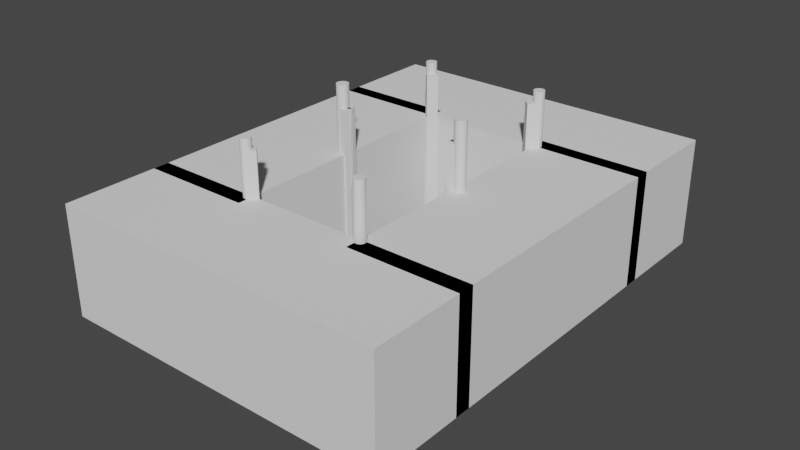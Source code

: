 # Source: Collision1.blend  (saved by Blender 3.0.42; exported with 4.5.12 LTS)
import bpy
from mathutils import Matrix  # noqa: F401  (used for matrix-valued properties, if any)

bpy.ops.wm.read_factory_settings(use_empty=True)
scene = bpy.context.scene
scene.name = 'Scene'

# ---- collections
col_collection = bpy.data.collections.new('Collection'); scene.collection.children.link(col_collection)

# ---- world
world_world = bpy.data.worlds.new('World'); scene.world = world_world
world_world.use_nodes = True; world_world.node_tree.nodes.clear()
_N = world_world.node_tree.nodes; _L = world_world.node_tree.links
n0 = _N.new('ShaderNodeOutputWorld'); n0.name = 'World Output'; n0.location = (300, 300)
n1 = _N.new('ShaderNodeBackground'); n1.name = 'Background'; n1.location = (10, 300)
n1.inputs[0].default_value = (0.05088, 0.05088, 0.05088, 1.0)
_L.new(n1.outputs[0], n0.inputs[0])
n0.is_active_output = True
world_world.color = (0.05088, 0.05088, 0.05088)
world_world.use_sun_shadow = False
world_world.sun_shadow_jitter_overblur = 0.0

# ---- meshes
me_cube_001 = bpy.data.meshes.new('Cube.001')
me_cube_001.from_pydata([(-1.0, -1.0, -1.0), (-1.0, -1.0, 1.0), (-1.0, 1.0, -1.0), (-1.0, 1.0, 1.0), (1.0, -1.0, -1.0), (1.0, -1.0, 1.0), (1.0, 1.0, -1.0), (1.0, 1.0, 1.0), (3.2, -1.0, -1.0), (3.2, -1.0, 1.0), (3.2, 1.0, -1.0), (3.2, 1.0, 1.0), (5.2, -1.0, -1.0), (5.2, -1.0, 1.0), (5.2, 1.0, -1.0), (5.2, 1.0, 1.0), (-1.0, -1.68, -1.0), (-1.0, -1.68, 1.0), (-1.0, -0.88, -1.0), (-1.0, -0.88, 1.0), (5.2, -1.68, -1.0), (5.2, -1.68, 1.0), (5.2, -0.88, -1.0), (5.2, -0.88, 1.0), (-1.0, 0.8859, -1.0), (-1.0, 0.8859, 1.0), (-1.0, 1.686, -1.0), (-1.0, 1.686, 1.0), (5.2, 0.8859, -1.0), (5.2, 0.8859, 1.0), (5.2, 1.686, -1.0), (5.2, 1.686, 1.0), (1.0, -0.8234, 1.0), (1.0, -0.8234, -1.0), (1.141, -0.88, 0.3092), (1.141, -0.88, -1.0), (1.141, -0.88, 1.0), (1.0, -0.9366, 1.0), (1.0, -0.9366, -1.0), (1.0, -0.9366, 1.0), (1.0, -0.9366, -0.9366), (1.0, -0.9366, -1.0), (0.8586, -0.88, 0.4005), (0.8586, -0.88, -1.0), (0.8586, -0.88, 1.0), (0.8586, -0.88, -1.0), (0.8586, -0.88, 1.0), (3.165, 0.9224, -1.0), (3.165, 0.9224, 1.0), (3.306, 0.8659, 1.0), (3.306, 0.8659, -1.0), (3.2, 0.8234, -1.0), (3.2, 0.8234, 1.0), (3.073, 0.8859, 1.0), (3.073, 0.8859, -1.0), (1.135, 0.8859, -1.0), (1.043, 0.9224, -1.0), (1.043, 0.9224, 1.0), (1.135, 0.8859, 1.0), (0.9019, 0.8659, 1.0), (0.9019, 0.8659, -1.0), (1.0, 0.8266, 1.0), (1.0, 0.8266, -1.0), (3.2, -0.8242, 1.0), (3.2, -0.8242, -1.0), (3.315, -0.8701, 1.0), (3.315, -0.8701, -1.0), (3.173, -0.9267, 1.0), (3.173, -0.9267, -1.0), (3.057, -0.88, 1.0), (3.057, -0.88, -1.0), (3.2, 0.04646, 1.0), (3.2, 0.04646, -1.0), (3.2, -0.04646, -1.0), (3.2, -0.04646, 1.0), (1.0, -0.04787, 1.0), (1.0, -0.04787, -1.0), (1.0, 0.04787, -1.0), (1.0, 0.04787, 1.0), (0.8679, -0.8837, 1.0), (0.8679, -0.8837, 1.0), (0.8644, -0.8884, 1.0), (0.8644, -0.8884, 1.0), (0.8644, -0.8884, -1.0), (0.8644, -0.8884, -1.0), (0.8679, -0.8837, -1.0), (0.8679, -0.8837, -1.0), (0.9907, -0.9328, -1.0), (0.9907, -0.9328, -1.0), (0.979, -0.9343, 1.0), (0.9907, -0.9328, 1.0), (0.979, -0.9343, 1.0), (0.9907, -0.9328, 1.0), (0.979, -0.9343, -1.0), (0.979, -0.9343, -1.0), (0.9227, -0.932, 1.0), (0.9227, -0.932, 1.0), (0.9227, -0.932, -1.0), (0.9227, -0.932, -1.0), (0.8625, -0.896, 1.0), (0.8625, -0.896, 1.0), (0.8625, -0.896, -1.0), (0.8625, -0.896, -1.0), (0.9058, -0.9284, 1.0), (0.9058, -0.9284, 1.0), (0.9058, -0.9284, -1.0), (0.9058, -0.9284, -1.0), (0.96, -0.935, 1.0), (0.96, -0.935, 1.0), (0.96, -0.935, -1.0), (0.96, -0.935, -1.0), (0.8699, -0.9109, 1.0), (0.8699, -0.9109, 1.0), (0.8699, -0.9109, -1.0), (0.8699, -0.9109, -1.0), (0.8789, -0.9177, 1.0), (0.8789, -0.9177, 1.0), (0.8789, -0.9177, -1.0), (0.8789, -0.9177, -1.0), (0.8644, -0.9036, 1.0), (0.8644, -0.9036, 1.0), (0.8644, -0.9036, -1.0), (0.8644, -0.9036, -1.0), (0.8911, -0.9236, 1.0), (0.8911, -0.9236, 1.0), (0.8911, -0.9236, -1.0), (0.8911, -0.9236, -1.0), (0.941, -0.9343, 1.0), (0.941, -0.9343, 1.0), (0.941, -0.9343, -1.0), (0.941, -0.9343, -1.0), (3.277, 0.932, 1.0), (3.277, 0.932, -1.0), (3.277, 0.932, 1.0), (3.277, 0.932, -1.0), (3.259, 0.9343, 1.0), (3.259, 0.9343, -1.0), (3.259, 0.9343, 1.0), (3.259, 0.9343, -1.0), (3.309, 0.9236, 1.0), (3.309, 0.9236, -1.0), (3.309, 0.9236, 1.0), (3.309, 0.9236, -1.0), (3.321, 0.9177, 1.0), (3.321, 0.9177, -1.0), (3.321, 0.9177, 1.0), (3.321, 0.9177, -1.0), (3.203, 0.932, 1.0), (3.203, 0.932, -1.0), (3.203, 0.932, 1.0), (3.2, 0.9315, 1.0), (3.203, 0.932, -1.0), (3.2, 0.9315, -1.0), (3.334, 0.8859, -1.0), (3.336, 0.8884, -1.0), (3.336, 0.8884, 1.0), (3.336, 0.8884, 1.0), (3.336, 0.8884, -1.0), (3.304, 0.8667, 1.0), (3.309, 0.8684, 1.0), (3.309, 0.8684, -1.0), (3.304, 0.8667, -1.0), (3.334, 0.8859, 1.0), (3.33, 0.8811, 1.0), (3.33, 0.8811, -1.0), (3.338, 0.896, -1.0), (3.338, 0.896, 1.0), (3.338, 0.896, 1.0), (3.338, 0.896, -1.0), (3.171, 0.9236, 1.0), (3.171, 0.9236, -1.0), (3.186, 0.9284, 1.0), (3.186, 0.9284, -1.0), (3.167, 0.9215, 1.0), (3.24, 0.935, 1.0), (3.24, 0.935, -1.0), (3.24, 0.935, 1.0), (3.24, 0.935, -1.0), (3.167, 0.9215, -1.0), (3.336, 0.9036, -1.0), (3.336, 0.9036, 1.0), (3.336, 0.9036, 1.0), (3.336, 0.9036, -1.0), (3.294, 0.9284, 1.0), (3.294, 0.9284, -1.0), (3.294, 0.9284, 1.0), (3.294, 0.9284, -1.0), (3.33, 0.9109, -1.0), (3.33, 0.9109, 1.0), (3.33, 0.9109, 1.0), (3.33, 0.9109, -1.0), (3.321, 0.8743, 1.0), (3.321, 0.8743, -1.0), (3.221, 0.9343, 1.0), (3.221, 0.9343, -1.0), (3.221, 0.9343, 1.0), (3.221, 0.9343, -1.0), (0.8774, 0.9109, 1.0), (0.8774, 0.9109, -1.0), (0.8774, 0.9109, 1.0), (0.8774, 0.9109, -1.0), (0.8864, 0.9177, 1.0), (0.8864, 0.9177, -1.0), (0.8864, 0.9177, 1.0), (0.8864, 0.9177, -1.0), (1.005, 0.932, 1.0), (1.005, 0.932, -1.0), (1.0, 0.9326, 1.0), (0.9865, 0.9343, 1.0), (0.9865, 0.9343, -1.0), (0.9865, 0.9343, 1.0), (1.0, 0.9326, -1.0), (0.9865, 0.9343, -1.0), (0.8719, 0.9036, 1.0), (0.8719, 0.9036, -1.0), (0.8719, 0.9036, 1.0), (0.8719, 0.9036, -1.0), (1.036, 0.9236, 1.0), (1.036, 0.9236, -1.0), (1.041, 0.9214, -1.0), (1.041, 0.9214, 1.0), (0.87, 0.896, 1.0), (0.87, 0.896, -1.0), (0.87, 0.896, 1.0), (0.87, 0.896, -1.0), (0.9302, 0.932, 1.0), (0.9302, 0.932, -1.0), (0.9302, 0.932, 1.0), (0.9302, 0.932, -1.0), (0.9039, 0.8667, -1.0), (0.8986, 0.9236, 1.0), (0.8986, 0.9236, -1.0), (0.8986, 0.9236, 1.0), (0.8986, 0.9236, -1.0), (0.9133, 0.9284, 1.0), (0.9133, 0.9284, -1.0), (0.9133, 0.9284, 1.0), (0.9133, 0.9284, -1.0), (0.9675, 0.935, 1.0), (0.9675, 0.935, -1.0), (0.9675, 0.935, 1.0), (0.9675, 0.935, -1.0), (1.022, 0.9284, 1.0), (1.022, 0.9284, -1.0), (0.8774, 0.8811, 1.0), (0.8774, 0.8811, -1.0), (0.8738, 0.8859, -1.0), (0.8864, 0.8743, 1.0), (0.8864, 0.8743, -1.0), (0.8719, 0.8884, 1.0), (0.8719, 0.8884, -1.0), (0.8719, 0.8884, 1.0), (0.8738, 0.8859, 1.0), (0.8719, 0.8884, -1.0), (0.9039, 0.8667, 1.0), (0.8986, 0.8684, 1.0), (0.8986, 0.8684, -1.0), (0.9485, 0.9343, 1.0), (0.9485, 0.9343, -1.0), (0.9485, 0.9343, 1.0), (0.9485, 0.9343, -1.0), (3.312, -0.8712, -1.0), (3.292, -0.9284, -1.0), (3.292, -0.9284, 1.0), (3.292, -0.9284, -1.0), (3.292, -0.9284, 1.0), (3.275, -0.932, -1.0), (3.275, -0.932, 1.0), (3.275, -0.932, -1.0), (3.275, -0.932, 1.0), (3.319, -0.8743, -1.0), (3.319, -0.8743, 1.0), (3.312, -0.8712, 1.0), (3.257, -0.9343, -1.0), (3.257, -0.9343, 1.0), (3.257, -0.9343, -1.0), (3.257, -0.9343, 1.0), (3.2, -0.932, -1.0), (3.2, -0.932, 1.0), (3.2, -0.932, -1.0), (3.2, -0.932, -1.0), (3.2, -0.932, 1.0), (3.2, -0.932, 1.0), (3.183, -0.9284, -1.0), (3.183, -0.9284, 1.0), (3.175, -0.9258, -1.0), (3.333, -0.9036, -1.0), (3.333, -0.9036, 1.0), (3.333, -0.9036, -1.0), (3.333, -0.9036, 1.0), (3.306, -0.9236, -1.0), (3.306, -0.9236, 1.0), (3.306, -0.9236, -1.0), (3.306, -0.9236, 1.0), (3.328, -0.9109, -1.0), (3.328, -0.9109, 1.0), (3.328, -0.9109, -1.0), (3.328, -0.9109, 1.0), (3.335, -0.896, -1.0), (3.335, -0.896, 1.0), (3.335, -0.896, -1.0), (3.335, -0.896, 1.0), (3.238, -0.935, -1.0), (3.238, -0.935, 1.0), (3.238, -0.935, -1.0), (3.238, -0.935, 1.0), (3.333, -0.8884, -1.0), (3.333, -0.8884, 1.0), (3.333, -0.8884, -1.0), (3.333, -0.8884, 1.0), (3.326, -0.88, 1.0), (3.326, -0.88, -1.0), (3.328, -0.8811, -1.0), (3.328, -0.8811, 1.0), (3.328, -0.8811, -1.0), (3.328, -0.8811, 1.0), (3.175, -0.9258, 1.0), (3.218, -0.9343, -1.0), (3.218, -0.9343, 1.0), (3.218, -0.9343, -1.0), (3.218, -0.9343, 1.0), (3.319, -0.9177, -1.0), (3.319, -0.9177, 1.0), (3.319, -0.9177, -1.0), (3.319, -0.9177, 1.0), (3.344, 0.03963, 1.0), (3.344, 0.03963, -1.0), (3.323, 0.04208, 1.0), (3.323, 0.04208, -1.0), (3.378, 0.03033, 1.0), (3.378, 0.03033, -1.0), (3.362, -0.03567, -1.0), (3.362, -0.03567, 1.0), (3.344, -0.03963, -1.0), (3.344, -0.03963, 1.0), (3.392, 0.02383, 1.0), (3.392, 0.02383, -1.0), (3.323, -0.04208, -1.0), (3.323, -0.04208, 1.0), (3.408, -0.008369, -1.0), (3.408, -0.008369, 1.0), (3.378, -0.03033, -1.0), (3.378, -0.03033, 1.0), (3.402, -0.01642, -1.0), (3.402, -0.01642, 1.0), (3.41, -5.601e-09, -1.0), (3.41, -5.601e-09, 1.0), (3.303, -0.0429, -1.0), (3.303, -0.0429, 1.0), (3.303, 0.0429, 1.0), (3.303, 0.0429, -1.0), (3.408, 0.008369, -1.0), (3.408, 0.008369, 1.0), (3.362, 0.03567, 1.0), (3.362, 0.03567, -1.0), (3.402, 0.01642, -1.0), (3.402, 0.01642, 1.0), (3.274, -0.04121, -1.0), (3.282, -0.04208, -1.0), (3.282, -0.04208, 1.0), (3.274, -0.04121, 1.0), (3.392, -0.02383, -1.0), (3.392, -0.02383, 1.0), (3.282, 0.04208, 1.0), (3.282, 0.04208, -1.0), (3.274, 0.04121, 1.0), (3.274, 0.04121, -1.0), (0.7884, 0.01642, -1.0), (0.7884, 0.01642, 1.0), (0.7983, 0.02383, -1.0), (0.7983, 0.02383, 1.0), (0.9084, 0.04208, -1.0), (0.9119, 0.04166, -1.0), (0.9119, 0.04166, 1.0), (0.9084, 0.04208, 1.0), (0.7823, 0.008369, -1.0), (0.7823, 0.008369, 1.0), (0.9084, -0.04208, 1.0), (0.9119, -0.04166, 1.0), (0.9084, -0.04208, -1.0), (0.9119, -0.04166, -1.0), (0.8465, -0.03963, -1.0), (0.8465, -0.03963, 1.0), (0.7803, -3.214e-09, -1.0), (0.7803, -3.214e-09, 1.0), (0.8465, 0.03963, -1.0), (0.8465, 0.03963, 1.0), (0.8279, -0.03567, -1.0), (0.8279, -0.03567, 1.0), (0.8117, 0.03033, -1.0), (0.8117, 0.03033, 1.0), (0.8279, 0.03567, -1.0), (0.8279, 0.03567, 1.0), (0.8875, -0.0429, -1.0), (0.8875, -0.0429, 1.0), (0.8875, 0.0429, -1.0), (0.8875, 0.0429, 1.0), (0.7884, -0.01642, -1.0), (0.7884, -0.01642, 1.0), (0.7983, -0.02383, -1.0), (0.7983, -0.02383, 1.0), (0.7823, -0.008369, -1.0), (0.7823, -0.008369, 1.0), (0.8117, -0.03033, -1.0), (0.8117, -0.03033, 1.0), (0.8666, -0.04208, -1.0), (0.8666, -0.04208, 1.0), (0.8666, 0.04208, -1.0), (0.8666, 0.04208, 1.0)], [], [(0, 1, 3, 2), (2, 3, 7, 6), (6, 7, 207, 211), (4, 5, 1, 0), (2, 6, 211, 212, 241, 260, 228, 237, 233, 204, 198, 214, 222, 250, 245, 248, 256, 229, 60, 62, 77, 372, 371, 395, 407, 385, 391, 389, 369, 367, 375, 383, 401, 397, 399, 403, 387, 381, 405, 393, 379, 380, 76, 33, 45, 86, 83, 101, 121, 113, 117, 125, 105, 98, 130, 110, 94, 88, 41, 4, 0), (7, 3, 1, 5, 39, 90, 89, 107, 127, 95, 103, 123, 115, 111, 119, 99, 81, 79, 46, 32, 75, 378, 377, 394, 406, 382, 388, 404, 400, 398, 402, 384, 376, 368, 370, 390, 392, 386, 408, 396, 374, 373, 78, 61, 59, 254, 255, 247, 244, 249, 221, 213, 197, 203, 232, 236, 227, 259, 240, 210, 207), (8, 9, 282, 280), (10, 11, 15, 14), (14, 15, 13, 12), (12, 13, 9, 8), (10, 14, 12, 8, 280, 279, 319, 304, 275, 268, 264, 292, 323, 296, 288, 300, 308, 314, 270, 261, 66, 64, 73, 357, 358, 347, 337, 333, 331, 341, 361, 343, 339, 345, 351, 355, 336, 330, 354, 326, 328, 350, 364, 366, 72, 51, 50, 161, 160, 192, 164, 157, 168, 182, 190, 146, 142, 186, 134, 138, 177, 196, 151, 152), (15, 11, 150, 149, 195, 176, 137, 133, 185, 141, 145, 189, 181, 167, 156, 163, 191, 159, 158, 49, 52, 71, 365, 363, 349, 327, 325, 353, 329, 335, 356, 352, 346, 340, 344, 362, 342, 332, 334, 338, 348, 359, 360, 74, 63, 65, 272, 271, 315, 309, 301, 289, 297, 324, 293, 265, 269, 276, 305, 320, 281, 282, 9, 13), (16, 17, 19, 18), (18, 19, 44, 42, 43), (22, 23, 21, 20), (20, 21, 17, 16), (18, 43, 85, 84, 102, 122, 114, 118, 126, 106, 97, 129, 109, 93, 87, 38, 35, 70, 68, 285, 283, 277, 317, 302, 273, 266, 262, 290, 321, 294, 286, 298, 306, 312, 311, 22, 20, 16), (23, 310, 313, 307, 299, 287, 295, 322, 291, 263, 267, 274, 303, 318, 278, 284, 316, 67, 69, 36, 37, 92, 91, 108, 128, 96, 104, 124, 116, 112, 120, 100, 82, 80, 44, 19, 17, 21), (24, 25, 27, 26), (26, 27, 31, 30), (30, 31, 29, 28), (28, 29, 162, 153), (26, 30, 28, 153, 154, 165, 179, 187, 144, 140, 184, 132, 136, 175, 194, 148, 172, 170, 178, 47, 54, 55, 56, 219, 218, 243, 206, 209, 239, 258, 226, 235, 231, 202, 200, 216, 224, 253, 246, 24), (31, 27, 25, 252, 251, 223, 215, 199, 201, 230, 234, 225, 257, 238, 208, 205, 242, 217, 220, 57, 58, 53, 48, 173, 169, 171, 147, 193, 174, 135, 131, 183, 139, 143, 188, 180, 166, 155, 162, 29), (41, 40, 39, 5, 4), (35, 34, 36, 69, 70), (50, 49, 158, 161), (48, 47, 178, 173), (49, 50, 51, 52), (54, 53, 58, 55), (47, 48, 53, 54), (62, 61, 78, 77), (64, 63, 74, 73), (66, 65, 63, 64), (68, 67, 316, 285), (65, 66, 261, 272), (67, 68, 70, 69), (72, 71, 52, 51), (76, 75, 32, 33), (152, 150, 11, 10), (246, 252, 25, 24), (311, 310, 23, 22), (351, 352, 356, 355), (345, 346, 352, 351), (354, 353, 325, 326), (355, 356, 335, 336), (330, 329, 353, 354), (366, 365, 71, 72), (339, 340, 346, 345), (359, 358, 357, 360), (361, 362, 344, 343), (343, 344, 340, 339), (360, 357, 73, 74), (347, 348, 338, 337), (341, 342, 362, 361), (337, 338, 334, 333), (328, 327, 349, 350), (350, 349, 363, 364), (358, 359, 348, 347), (364, 363, 365, 366), (333, 334, 332, 331), (326, 325, 327, 328), (331, 332, 342, 341), (336, 335, 329, 330), (399, 400, 404, 403), (391, 392, 390, 389), (373, 372, 77, 78), (375, 376, 384, 383), (381, 382, 406, 405), (389, 390, 370, 369), (367, 368, 376, 375), (385, 386, 392, 391), (393, 394, 377, 379), (380, 378, 75, 76), (401, 402, 398, 397), (379, 377, 378, 380), (403, 404, 388, 387), (371, 374, 396, 395), (387, 388, 382, 381), (395, 396, 408, 407), (397, 398, 400, 399), (405, 406, 394, 393), (369, 370, 368, 367), (407, 408, 386, 385), (374, 371, 372, 373), (383, 384, 402, 401)])
_uv = me_cube_001.uv_layers.new(name='UVMap')
_uv.uv.foreach_set('vector', [0.375, 0.0, 0.625, 0.0, 0.625, 0.25, 0.375, 0.25, 0.375, 0.25, 0.625, 0.25, 0.625, 0.5, 0.375, 0.5, 0.375, 0.5, 0.625, 0.5, 0.625, 0.5084, 0.375, 0.5084, 0.375, 0.75, 0.625, 0.75, 0.625, 1.0, 0.375, 1.0, 0.125, 0.5, 0.375, 0.5, 0.375, 0.5084, 0.3733, 0.5082, 0.3709, 0.5081, 0.3686, 0.5082, 0.3663, 0.5085, 0.3642, 0.5089, 0.3623, 0.5096, 0.3608, 0.5103, 0.3597, 0.5111, 0.359, 0.512, 0.3587, 0.513, 0.359, 0.514, 0.3597, 0.5149, 0.3608, 0.5157, 0.3623, 0.5164, 0.363, 0.5167, 0.3627, 0.5168, 0.375, 0.5217, 0.375, 0.619, 0.364, 0.6198, 0.3636, 0.6197, 0.3609, 0.6196, 0.3583, 0.6197, 0.3558, 0.62, 0.3535, 0.6205, 0.3515, 0.6212, 0.3498, 0.622, 0.3486, 0.6229, 0.3478, 0.624, 0.3475, 0.625, 0.3478, 0.626, 0.3486, 0.6271, 0.3498, 0.628, 0.3515, 0.6288, 0.3535, 0.6295, 0.3558, 0.63, 0.3583, 0.6303, 0.3609, 0.6304, 0.3636, 0.6303, 0.364, 0.6302, 0.375, 0.631, 0.375, 0.7279, 0.3573, 0.735, 0.3585, 0.7355, 0.358, 0.736, 0.3578, 0.737, 0.358, 0.738, 0.3587, 0.7389, 0.3599, 0.7397, 0.3614, 0.7404, 0.3632, 0.7411, 0.3653, 0.7415, 0.3676, 0.7418, 0.37, 0.7419, 0.3724, 0.7418, 0.3738, 0.7416, 0.375, 0.7421, 0.375, 0.75, 0.125, 0.75, 0.625, 0.5, 0.875, 0.5, 0.875, 0.75, 0.625, 0.75, 0.625, 0.7421, 0.6262, 0.7416, 0.6276, 0.7418, 0.63, 0.7419, 0.6324, 0.7418, 0.6347, 0.7415, 0.6368, 0.7411, 0.6386, 0.7404, 0.6401, 0.7397, 0.6413, 0.7389, 0.642, 0.738, 0.6422, 0.737, 0.642, 0.736, 0.6415, 0.7355, 0.6427, 0.735, 0.625, 0.7279, 0.625, 0.631, 0.636, 0.6302, 0.6364, 0.6303, 0.6391, 0.6304, 0.6417, 0.6303, 0.6442, 0.63, 0.6465, 0.6295, 0.6485, 0.6288, 0.6502, 0.628, 0.6514, 0.6271, 0.6522, 0.626, 0.6525, 0.625, 0.6522, 0.624, 0.6514, 0.6229, 0.6502, 0.622, 0.6485, 0.6212, 0.6465, 0.6205, 0.6442, 0.62, 0.6417, 0.6197, 0.6391, 0.6196, 0.6364, 0.6197, 0.636, 0.6198, 0.625, 0.619, 0.625, 0.5217, 0.6373, 0.5168, 0.637, 0.5167, 0.6377, 0.5164, 0.6392, 0.5157, 0.6403, 0.5149, 0.641, 0.514, 0.6413, 0.513, 0.641, 0.512, 0.6403, 0.5111, 0.6392, 0.5103, 0.6377, 0.5096, 0.6358, 0.5089, 0.6337, 0.5085, 0.6314, 0.5082, 0.6291, 0.5081, 0.6267, 0.5082, 0.625, 0.5084, 0.375, 0.0, 0.625, 0.0, 0.625, 0.008501, 0.375, 0.008501, 0.375, 0.25, 0.625, 0.25, 0.625, 0.5, 0.375, 0.5, 0.375, 0.5, 0.625, 0.5, 0.625, 0.75, 0.375, 0.75, 0.375, 0.75, 0.625, 0.75, 0.625, 1.0, 0.375, 1.0, 0.125, 0.5, 0.375, 0.5, 0.375, 0.75, 0.125, 0.75, 0.125, 0.7415, 0.125, 0.7415, 0.1273, 0.7418, 0.1297, 0.7419, 0.1321, 0.7418, 0.1344, 0.7415, 0.1365, 0.7411, 0.1383, 0.7404, 0.1398, 0.7397, 0.1409, 0.7389, 0.1416, 0.738, 0.1419, 0.737, 0.1416, 0.736, 0.1409, 0.7351, 0.1398, 0.7343, 0.139, 0.7339, 0.1393, 0.7338, 0.125, 0.728, 0.125, 0.6308, 0.1343, 0.6302, 0.1352, 0.6303, 0.1378, 0.6304, 0.1404, 0.6303, 0.1429, 0.63, 0.1453, 0.6295, 0.1473, 0.6288, 0.149, 0.628, 0.1502, 0.6271, 0.151, 0.626, 0.1512, 0.625, 0.151, 0.624, 0.1502, 0.6229, 0.149, 0.622, 0.1473, 0.6212, 0.1453, 0.6205, 0.1429, 0.62, 0.1404, 0.6197, 0.1378, 0.6196, 0.1352, 0.6197, 0.1343, 0.6198, 0.125, 0.6192, 0.125, 0.5221, 0.1383, 0.5168, 0.138, 0.5167, 0.1386, 0.5164, 0.1401, 0.5157, 0.1413, 0.5149, 0.142, 0.514, 0.1422, 0.513, 0.142, 0.512, 0.1413, 0.5111, 0.1401, 0.5103, 0.1386, 0.5096, 0.1368, 0.5089, 0.1347, 0.5085, 0.1324, 0.5082, 0.13, 0.5081, 0.1276, 0.5082, 0.1253, 0.5085, 0.125, 0.5086, 0.625, 0.5, 0.875, 0.5, 0.875, 0.5086, 0.8747, 0.5085, 0.8724, 0.5082, 0.87, 0.5081, 0.8676, 0.5082, 0.8653, 0.5085, 0.8632, 0.5089, 0.8614, 0.5096, 0.8599, 0.5103, 0.8587, 0.5111, 0.858, 0.512, 0.8578, 0.513, 0.858, 0.514, 0.8587, 0.5149, 0.8599, 0.5157, 0.8614, 0.5164, 0.862, 0.5167, 0.8617, 0.5168, 0.875, 0.5221, 0.875, 0.6192, 0.8657, 0.6198, 0.8648, 0.6197, 0.8622, 0.6196, 0.8596, 0.6197, 0.8571, 0.62, 0.8547, 0.6205, 0.8527, 0.6212, 0.851, 0.622, 0.8498, 0.6229, 0.849, 0.624, 0.8488, 0.625, 0.849, 0.626, 0.8498, 0.6271, 0.851, 0.628, 0.8527, 0.6288, 0.8547, 0.6295, 0.8571, 0.63, 0.8596, 0.6303, 0.8622, 0.6304, 0.8648, 0.6303, 0.8657, 0.6302, 0.875, 0.6308, 0.875, 0.728, 0.8607, 0.7338, 0.861, 0.7339, 0.8602, 0.7343, 0.8591, 0.7351, 0.8584, 0.736, 0.8581, 0.737, 0.8584, 0.738, 0.8591, 0.7389, 0.8602, 0.7397, 0.8617, 0.7404, 0.8635, 0.7411, 0.8656, 0.7415, 0.8679, 0.7418, 0.8703, 0.7419, 0.8727, 0.7418, 0.875, 0.7415, 0.875, 0.7415, 0.875, 0.75, 0.625, 0.75, 0.375, 0.0, 0.625, 0.0, 0.625, 0.25, 0.375, 0.25, 0.375, 0.25, 0.625, 0.25, 0.625, 0.3249, 0.5501, 0.3249, 0.375, 0.3249, 0.375, 0.5, 0.625, 0.5, 0.625, 0.75, 0.375, 0.75, 0.375, 0.75, 0.625, 0.75, 0.625, 1.0, 0.375, 1.0, 0.125, 0.5, 0.1999, 0.5, 0.2003, 0.5012, 0.2002, 0.5026, 0.2001, 0.505, 0.2002, 0.5074, 0.2004, 0.5097, 0.2008, 0.5118, 0.2013, 0.5136, 0.2018, 0.5151, 0.2025, 0.5163, 0.2033, 0.517, 0.204, 0.5172, 0.2048, 0.517, 0.2053, 0.5165, 0.2056, 0.5177, 0.2113, 0.5, 0.2886, 0.5, 0.2933, 0.5146, 0.2934, 0.5143, 0.2937, 0.5151, 0.2944, 0.5163, 0.2951, 0.517, 0.2959, 0.5172, 0.2966, 0.517, 0.2974, 0.5163, 0.2981, 0.5151, 0.2986, 0.5136, 0.2991, 0.5118, 0.2995, 0.5097, 0.2997, 0.5074, 0.2998, 0.505, 0.2997, 0.5026, 0.2995, 0.5003, 0.2994, 0.5, 0.375, 0.5, 0.375, 0.75, 0.125, 0.75, 0.625, 0.5, 0.7006, 0.5, 0.7005, 0.5003, 0.7003, 0.5026, 0.7002, 0.505, 0.7003, 0.5074, 0.7005, 0.5097, 0.7009, 0.5118, 0.7014, 0.5136, 0.7019, 0.5151, 0.7026, 0.5163, 0.7034, 0.517, 0.7041, 0.5172, 0.7049, 0.517, 0.7056, 0.5163, 0.7063, 0.5151, 0.7066, 0.5143, 0.7067, 0.5146, 0.7114, 0.5, 0.7887, 0.5, 0.7944, 0.5177, 0.7947, 0.5165, 0.7952, 0.517, 0.796, 0.5172, 0.7967, 0.517, 0.7975, 0.5163, 0.7982, 0.5151, 0.7987, 0.5136, 0.7992, 0.5118, 0.7996, 0.5097, 0.7998, 0.5074, 0.7999, 0.505, 0.7998, 0.5026, 0.7997, 0.5012, 0.8001, 0.5, 0.875, 0.5, 0.875, 0.75, 0.625, 0.75, 0.375, 0.0, 0.625, 0.0, 0.625, 0.25, 0.375, 0.25, 0.375, 0.25, 0.625, 0.25, 0.625, 0.5, 0.375, 0.5, 0.375, 0.5, 0.625, 0.5, 0.625, 0.75, 0.375, 0.75, 0.375, 0.75, 0.625, 0.75, 0.625, 0.8253, 0.375, 0.8253, 0.125, 0.5, 0.375, 0.5, 0.375, 0.75, 0.2997, 0.75, 0.2998, 0.7492, 0.2999, 0.7468, 0.2998, 0.7445, 0.2996, 0.7422, 0.2992, 0.7401, 0.2987, 0.7382, 0.2982, 0.7367, 0.2975, 0.7356, 0.2967, 0.7349, 0.296, 0.7347, 0.2952, 0.7349, 0.2945, 0.7356, 0.2938, 0.7367, 0.2932, 0.7382, 0.293, 0.7389, 0.2929, 0.7386, 0.2892, 0.75, 0.2111, 0.75, 0.2074, 0.7386, 0.2073, 0.7389, 0.2071, 0.7382, 0.2065, 0.7367, 0.2058, 0.7356, 0.2051, 0.7349, 0.2043, 0.7347, 0.2036, 0.7349, 0.2028, 0.7356, 0.2022, 0.7367, 0.2016, 0.7382, 0.2011, 0.7401, 0.2007, 0.7422, 0.2005, 0.7445, 0.2004, 0.7468, 0.2005, 0.7492, 0.2006, 0.75, 0.125, 0.75, 0.625, 0.5, 0.875, 0.5, 0.875, 0.75, 0.7994, 0.75, 0.7995, 0.7492, 0.7996, 0.7468, 0.7995, 0.7445, 0.7993, 0.7422, 0.7989, 0.7401, 0.7984, 0.7382, 0.7978, 0.7367, 0.7972, 0.7356, 0.7964, 0.7349, 0.7957, 0.7347, 0.7949, 0.7349, 0.7942, 0.7356, 0.7935, 0.7367, 0.7929, 0.7382, 0.7927, 0.7389, 0.7926, 0.7386, 0.7889, 0.75, 0.7108, 0.75, 0.7071, 0.7386, 0.707, 0.7389, 0.7068, 0.7382, 0.7062, 0.7367, 0.7055, 0.7356, 0.7048, 0.7349, 0.704, 0.7347, 0.7033, 0.7349, 0.7025, 0.7356, 0.7018, 0.7367, 0.7013, 0.7382, 0.7008, 0.7401, 0.7004, 0.7422, 0.7002, 0.7445, 0.7001, 0.7468, 0.7002, 0.7492, 0.7003, 0.75, 0.625, 0.75, 0.375, 0.7421, 0.3829, 0.7421, 0.625, 0.7421, 0.625, 0.75, 0.375, 0.75, 0.375, 0.3363, 0.5387, 0.3363, 0.625, 0.3363, 0.625, 0.4136, 0.375, 0.4136, 0.4306, 0.5, 0.5694, 0.5, 0.5694, 0.4961, 0.4306, 0.4961, 0.5694, 0.25, 0.4306, 0.25, 0.4306, 0.2539, 0.5694, 0.2539, 0.5694, 0.5, 0.4306, 0.5, 0.4306, 0.6875, 0.5694, 0.6875, 0.375, 0.8358, 0.625, 0.8358, 0.625, 0.9139, 0.375, 0.9139, 0.4306, 0.25, 0.5694, 0.25, 0.5694, 0.08863, 0.4306, 0.08863, 0.375, 0.5217, 0.625, 0.5217, 0.625, 0.619, 0.375, 0.619, 0.375, 0.02197, 0.625, 0.02197, 0.625, 0.1192, 0.375, 0.1192, 0.4306, 0.5, 0.5694, 0.5, 0.5694, 0.2972, 0.4306, 0.2972, 0.4306, 0.75, 0.5694, 0.75, 0.5694, 0.7462, 0.4306, 0.7462, 0.5694, 0.5, 0.4306, 0.5, 0.4306, 0.5046, 0.5694, 0.5046, 0.5694, 0.75, 0.4306, 0.75, 0.4306, 0.9564, 0.5694, 0.9564, 0.375, 0.1308, 0.625, 0.1308, 0.625, 0.2279, 0.375, 0.2279, 0.375, 0.631, 0.625, 0.631, 0.625, 0.7279, 0.375, 0.7279, 0.375, 0.2414, 0.625, 0.2414, 0.625, 0.25, 0.375, 0.25, 0.375, 0.9244, 0.625, 0.9244, 0.625, 1.0, 0.375, 1.0, 0.375, 0.4244, 0.625, 0.4244, 0.625, 0.5, 0.375, 0.5, 0.7812, 0.6364, 0.7812, 0.8636, 0.8125, 0.8636, 0.8125, 0.6364, 0.75, 0.6364, 0.75, 0.8636, 0.7812, 0.8636, 0.7812, 0.6364, 0.9062, 0.6364, 0.9062, 0.8636, 0.9375, 0.8636, 0.9375, 0.6364, 0.8125, 0.6364, 0.8125, 0.8636, 0.8438, 0.8636, 0.8438, 0.6364, 0.875, 0.6364, 0.875, 0.8636, 0.9062, 0.8636, 0.9062, 0.6364, 0.4306, 0.979, 0.5694, 0.979, 0.5694, 0.853, 0.4306, 0.853, 0.7188, 0.6364, 0.7188, 0.8636, 0.75, 0.8636, 0.75, 0.6364, 0.4688, 0.8636, 0.4688, 0.6364, 0.4577, 0.6364, 0.4577, 0.8636, 0.6562, 0.6364, 0.6562, 0.8636, 0.6875, 0.8636, 0.6875, 0.6364, 0.6875, 0.6364, 0.6875, 0.8636, 0.7188, 0.8636, 0.7188, 0.6364, 0.5694, 0.271, 0.4306, 0.271, 0.4306, 0.397, 0.5694, 0.397, 0.5, 0.6364, 0.5, 0.8636, 0.5312, 0.8636, 0.5312, 0.6364, 0.625, 0.6364, 0.625, 0.8636, 0.6562, 0.8636, 0.6562, 0.6364, 0.5312, 0.6364, 0.5312, 0.8636, 0.5625, 0.8636, 0.5625, 0.6364, 0.9688, 0.6364, 0.9688, 0.8636, 1.0, 0.8636, 1.0, 0.6364, 0.0, 0.6364, 0.0, 0.8636, 0.03125, 0.8636, 0.03125, 0.6364, 0.4688, 0.6364, 0.4688, 0.8636, 0.5, 0.8636, 0.5, 0.6364, 0.03125, 0.6364, 0.03125, 0.8636, 0.04231, 0.8636, 0.04231, 0.6364, 0.5625, 0.6364, 0.5625, 0.8636, 0.5938, 0.8636, 0.5938, 0.6364, 0.9375, 0.6364, 0.9375, 0.8636, 0.9688, 0.8636, 0.9688, 0.6364, 0.5938, 0.6364, 0.5938, 0.8636, 0.625, 0.8636, 0.625, 0.6364, 0.8438, 0.6364, 0.8438, 0.8636, 0.875, 0.8636, 0.875, 0.6364, 0.3438, 0.6364, 0.3438, 0.8636, 0.375, 0.8636, 0.375, 0.6364, 0.09375, 0.6364, 0.09375, 0.8636, 0.125, 0.8636, 0.125, 0.6364, 0.5694, 0.2817, 0.4306, 0.2817, 0.4306, 0.4309, 0.5694, 0.4309, 0.2188, 0.6364, 0.2188, 0.8636, 0.25, 0.8636, 0.25, 0.6364, 0.4375, 0.6364, 0.4375, 0.8636, 0.4688, 0.8636, 0.4688, 0.6364, 0.125, 0.6364, 0.125, 0.8636, 0.1562, 0.8636, 0.1562, 0.6364, 0.1875, 0.6364, 0.1875, 0.8636, 0.2188, 0.8636, 0.2188, 0.6364, 0.0625, 0.6364, 0.0625, 0.8636, 0.09375, 0.8636, 0.09375, 0.6364, 0.5, 0.6364, 0.5, 0.8636, 0.5312, 0.8636, 0.5312, 0.6364, 0.4306, 0.9683, 0.5694, 0.9683, 0.5694, 0.8191, 0.4306, 0.8191, 0.2812, 0.6364, 0.2812, 0.8636, 0.3125, 0.8636, 0.3125, 0.6364, 0.5312, 0.6364, 0.5312, 0.8636, 0.5366, 0.8636, 0.5366, 0.6364, 0.375, 0.6364, 0.375, 0.8636, 0.4062, 0.8636, 0.4062, 0.6364, 0.9688, 0.6364, 0.9688, 0.8636, 1.0, 0.8636, 1.0, 0.6364, 0.4062, 0.6364, 0.4062, 0.8636, 0.4375, 0.8636, 0.4375, 0.6364, 0.0, 0.6364, 0.0, 0.8636, 0.03125, 0.8636, 0.03125, 0.6364, 0.3125, 0.6364, 0.3125, 0.8636, 0.3438, 0.8636, 0.3438, 0.6364, 0.4688, 0.6364, 0.4688, 0.8636, 0.5, 0.8636, 0.5, 0.6364, 0.1562, 0.6364, 0.1562, 0.8636, 0.1875, 0.8636, 0.1875, 0.6364, 0.03125, 0.6364, 0.03125, 0.8636, 0.0625, 0.8636, 0.0625, 0.6364, 0.9688, 0.8636, 0.9688, 0.6364, 0.9634, 0.6364, 0.9634, 0.8636, 0.25, 0.6364, 0.25, 0.8636, 0.2812, 0.8636, 0.2812, 0.6364])
me_cube_001.use_remesh_fix_poles = True
me_cube_001.use_remesh_preserve_attributes = False
me_cube_001.update()
me_cylinder = bpy.data.meshes.new('Cylinder')
me_cylinder.from_pydata([(0.0, 1.0, -1.0), (0.0, 1.0, 1.0), (0.1951, 0.9808, -1.0), (0.1951, 0.9808, 1.0), (0.3827, 0.9239, -1.0), (0.3827, 0.9239, 1.0), (0.5556, 0.8315, -1.0), (0.5556, 0.8315, 1.0), (0.7071, 0.7071, -1.0), (0.7071, 0.7071, 1.0), (0.8315, 0.5556, -1.0), (0.8315, 0.5556, 1.0), (0.9239, 0.3827, -1.0), (0.9239, 0.3827, 1.0), (0.9808, 0.1951, -1.0), (0.9808, 0.1951, 1.0), (1.0, -4.371e-08, -1.0), (1.0, -4.371e-08, 1.0), (0.9808, -0.1951, -1.0), (0.9808, -0.1951, 1.0), (0.9239, -0.3827, -1.0), (0.9239, -0.3827, 1.0), (0.8315, -0.5556, -1.0), (0.8315, -0.5556, 1.0), (0.7071, -0.7071, -1.0), (0.7071, -0.7071, 1.0), (0.5556, -0.8315, -1.0), (0.5556, -0.8315, 1.0), (0.3827, -0.9239, -1.0), (0.3827, -0.9239, 1.0), (0.1951, -0.9808, -1.0), (0.1951, -0.9808, 1.0), (-8.742e-08, -1.0, -1.0), (-8.742e-08, -1.0, 1.0), (-0.1951, -0.9808, -1.0), (-0.1951, -0.9808, 1.0), (-0.3827, -0.9239, -1.0), (-0.3827, -0.9239, 1.0), (-0.5556, -0.8315, -1.0), (-0.5556, -0.8315, 1.0), (-0.7071, -0.7071, -1.0), (-0.7071, -0.7071, 1.0), (-0.8315, -0.5556, -1.0), (-0.8315, -0.5556, 1.0), (-0.9239, -0.3827, -1.0), (-0.9239, -0.3827, 1.0), (-0.9808, -0.1951, -1.0), (-0.9808, -0.1951, 1.0), (-1.0, 1.192e-08, -1.0), (-1.0, 1.192e-08, 1.0), (-0.9808, 0.1951, -1.0), (-0.9808, 0.1951, 1.0), (-0.9239, 0.3827, -1.0), (-0.9239, 0.3827, 1.0), (-0.8315, 0.5556, -1.0), (-0.8315, 0.5556, 1.0), (-0.7071, 0.7071, -1.0), (-0.7071, 0.7071, 1.0), (-0.5556, 0.8315, -1.0), (-0.5556, 0.8315, 1.0), (-0.3827, 0.9239, -1.0), (-0.3827, 0.9239, 1.0), (-0.1951, 0.9808, -1.0), (-0.1951, 0.9808, 1.0)], [], [(0, 1, 3, 2), (2, 3, 5, 4), (4, 5, 7, 6), (6, 7, 9, 8), (8, 9, 11, 10), (10, 11, 13, 12), (12, 13, 15, 14), (14, 15, 17, 16), (16, 17, 19, 18), (18, 19, 21, 20), (20, 21, 23, 22), (22, 23, 25, 24), (24, 25, 27, 26), (26, 27, 29, 28), (28, 29, 31, 30), (30, 31, 33, 32), (32, 33, 35, 34), (34, 35, 37, 36), (36, 37, 39, 38), (38, 39, 41, 40), (40, 41, 43, 42), (42, 43, 45, 44), (44, 45, 47, 46), (46, 47, 49, 48), (48, 49, 51, 50), (50, 51, 53, 52), (52, 53, 55, 54), (54, 55, 57, 56), (56, 57, 59, 58), (58, 59, 61, 60), (3, 1, 63, 61, 59, 57, 55, 53, 51, 49, 47, 45, 43, 41, 39, 37, 35, 33, 31, 29, 27, 25, 23, 21, 19, 17, 15, 13, 11, 9, 7, 5), (60, 61, 63, 62), (62, 63, 1, 0), (0, 2, 4, 6, 8, 10, 12, 14, 16, 18, 20, 22, 24, 26, 28, 30, 32, 34, 36, 38, 40, 42, 44, 46, 48, 50, 52, 54, 56, 58, 60, 62)])
_uv = me_cylinder.uv_layers.new(name='UVMap')
_uv.uv.foreach_set('vector', [1.0, 0.5, 1.0, 1.0, 0.9688, 1.0, 0.9688, 0.5, 0.9688, 0.5, 0.9688, 1.0, 0.9375, 1.0, 0.9375, 0.5, 0.9375, 0.5, 0.9375, 1.0, 0.9062, 1.0, 0.9062, 0.5, 0.9062, 0.5, 0.9062, 1.0, 0.875, 1.0, 0.875, 0.5, 0.875, 0.5, 0.875, 1.0, 0.8438, 1.0, 0.8438, 0.5, 0.8438, 0.5, 0.8438, 1.0, 0.8125, 1.0, 0.8125, 0.5, 0.8125, 0.5, 0.8125, 1.0, 0.7812, 1.0, 0.7812, 0.5, 0.7812, 0.5, 0.7812, 1.0, 0.75, 1.0, 0.75, 0.5, 0.75, 0.5, 0.75, 1.0, 0.7188, 1.0, 0.7188, 0.5, 0.7188, 0.5, 0.7188, 1.0, 0.6875, 1.0, 0.6875, 0.5, 0.6875, 0.5, 0.6875, 1.0, 0.6562, 1.0, 0.6562, 0.5, 0.6562, 0.5, 0.6562, 1.0, 0.625, 1.0, 0.625, 0.5, 0.625, 0.5, 0.625, 1.0, 0.5938, 1.0, 0.5938, 0.5, 0.5938, 0.5, 0.5938, 1.0, 0.5625, 1.0, 0.5625, 0.5, 0.5625, 0.5, 0.5625, 1.0, 0.5312, 1.0, 0.5312, 0.5, 0.5312, 0.5, 0.5312, 1.0, 0.5, 1.0, 0.5, 0.5, 0.5, 0.5, 0.5, 1.0, 0.4688, 1.0, 0.4688, 0.5, 0.4688, 0.5, 0.4688, 1.0, 0.4375, 1.0, 0.4375, 0.5, 0.4375, 0.5, 0.4375, 1.0, 0.4062, 1.0, 0.4062, 0.5, 0.4062, 0.5, 0.4062, 1.0, 0.375, 1.0, 0.375, 0.5, 0.375, 0.5, 0.375, 1.0, 0.3438, 1.0, 0.3438, 0.5, 0.3438, 0.5, 0.3438, 1.0, 0.3125, 1.0, 0.3125, 0.5, 0.3125, 0.5, 0.3125, 1.0, 0.2812, 1.0, 0.2812, 0.5, 0.2812, 0.5, 0.2812, 1.0, 0.25, 1.0, 0.25, 0.5, 0.25, 0.5, 0.25, 1.0, 0.2188, 1.0, 0.2188, 0.5, 0.2188, 0.5, 0.2188, 1.0, 0.1875, 1.0, 0.1875, 0.5, 0.1875, 0.5, 0.1875, 1.0, 0.1562, 1.0, 0.1562, 0.5, 0.1562, 0.5, 0.1562, 1.0, 0.125, 1.0, 0.125, 0.5, 0.125, 0.5, 0.125, 1.0, 0.09375, 1.0, 0.09375, 0.5, 0.09375, 0.5, 0.09375, 1.0, 0.0625, 1.0, 0.0625, 0.5, 0.2968, 0.4854, 0.25, 0.49, 0.2032, 0.4854, 0.1582, 0.4717, 0.1167, 0.4496, 0.08029, 0.4197, 0.05045, 0.3833, 0.02827, 0.3418, 0.01461, 0.2968, 0.01, 0.25, 0.01461, 0.2032, 0.02827, 0.1582, 0.05045, 0.1167, 0.08029, 0.08029, 0.1167, 0.05045, 0.1582, 0.02827, 0.2032, 0.01461, 0.25, 0.01, 0.2968, 0.01461, 0.3418, 0.02827, 0.3833, 0.05045, 0.4197, 0.08029, 0.4496, 0.1167, 0.4717, 0.1582, 0.4854, 0.2032, 0.49, 0.25, 0.4854, 0.2968, 0.4717, 0.3418, 0.4496, 0.3833, 0.4197, 0.4197, 0.3833, 0.4496, 0.3418, 0.4717, 0.0625, 0.5, 0.0625, 1.0, 0.03125, 1.0, 0.03125, 0.5, 0.03125, 0.5, 0.03125, 1.0, 0.0, 1.0, 0.0, 0.5, 0.75, 0.49, 0.7968, 0.4854, 0.8418, 0.4717, 0.8833, 0.4496, 0.9197, 0.4197, 0.9496, 0.3833, 0.9717, 0.3418, 0.9854, 0.2968, 0.99, 0.25, 0.9854, 0.2032, 0.9717, 0.1582, 0.9496, 0.1167, 0.9197, 0.08029, 0.8833, 0.05045, 0.8418, 0.02827, 0.7968, 0.01461, 0.75, 0.01, 0.7032, 0.01461, 0.6582, 0.02827, 0.6167, 0.05045, 0.5803, 0.08029, 0.5504, 0.1167, 0.5283, 0.1582, 0.5146, 0.2032, 0.51, 0.25, 0.5146, 0.2968, 0.5283, 0.3418, 0.5504, 0.3833, 0.5803, 0.4197, 0.6167, 0.4496, 0.6582, 0.4717, 0.7032, 0.4854])
me_cylinder.use_remesh_fix_poles = True
me_cylinder.use_remesh_preserve_attributes = False
me_cylinder.update()
me_cube_005 = bpy.data.meshes.new('Cube.005')
me_cube_005.from_pydata([(-0.5, -0.5, -0.5), (-0.5, -0.5, 0.5), (-0.5, 0.5, -0.5), (-0.5, 0.5, 0.5), (0.5, -0.5, -0.5), (0.5, -0.5, 0.5), (0.5, 0.5, -0.5), (0.5, 0.5, 0.5)], [], [(0, 1, 3, 2), (2, 3, 7, 6), (6, 7, 5, 4), (4, 5, 1, 0), (2, 6, 4, 0), (7, 3, 1, 5)])
_uv = me_cube_005.uv_layers.new(name='UVMap')
_uv.uv.foreach_set('vector', [0.375, 0.0, 0.625, 0.0, 0.625, 0.25, 0.375, 0.25, 0.375, 0.25, 0.625, 0.25, 0.625, 0.5, 0.375, 0.5, 0.375, 0.5, 0.625, 0.5, 0.625, 0.75, 0.375, 0.75, 0.375, 0.75, 0.625, 0.75, 0.625, 1.0, 0.375, 1.0, 0.125, 0.5, 0.375, 0.5, 0.375, 0.75, 0.125, 0.75, 0.625, 0.5, 0.875, 0.5, 0.875, 0.75, 0.625, 0.75])
me_cube_005.use_remesh_fix_poles = True
me_cube_005.use_remesh_preserve_attributes = False
me_cube_005.update()
me_cube_006 = bpy.data.meshes.new('Cube.006')
me_cube_006.from_pydata([(-0.5, -0.5, -0.5), (-0.5, -0.5, 0.5), (-0.5, 0.5, -0.5), (-0.5, 0.5, 0.5), (0.5, -0.5, -0.5), (0.5, -0.5, 0.5), (0.5, 0.5, -0.5), (0.5, 0.5, 0.5)], [], [(0, 1, 3, 2), (2, 3, 7, 6), (6, 7, 5, 4), (4, 5, 1, 0), (2, 6, 4, 0), (7, 3, 1, 5)])
_uv = me_cube_006.uv_layers.new(name='UVMap')
_uv.uv.foreach_set('vector', [0.375, 0.0, 0.625, 0.0, 0.625, 0.25, 0.375, 0.25, 0.375, 0.25, 0.625, 0.25, 0.625, 0.5, 0.375, 0.5, 0.375, 0.5, 0.625, 0.5, 0.625, 0.75, 0.375, 0.75, 0.375, 0.75, 0.625, 0.75, 0.625, 1.0, 0.375, 1.0, 0.125, 0.5, 0.375, 0.5, 0.375, 0.75, 0.125, 0.75, 0.625, 0.5, 0.875, 0.5, 0.875, 0.75, 0.625, 0.75])
me_cube_006.use_remesh_fix_poles = True
me_cube_006.use_remesh_preserve_attributes = False
me_cube_006.update()
me_cylinder_001 = bpy.data.meshes.new('Cylinder.001')
me_cylinder_001.from_pydata([(0.0, 1.0, -1.0), (0.0, 1.0, 1.0), (0.1951, 0.9808, -1.0), (0.1951, 0.9808, 1.0), (0.3827, 0.9239, -1.0), (0.3827, 0.9239, 1.0), (0.5556, 0.8315, -1.0), (0.5556, 0.8315, 1.0), (0.7071, 0.7071, -1.0), (0.7071, 0.7071, 1.0), (0.8315, 0.5556, -1.0), (0.8315, 0.5556, 1.0), (0.9239, 0.3827, -1.0), (0.9239, 0.3827, 1.0), (0.9808, 0.1951, -1.0), (0.9808, 0.1951, 1.0), (1.0, -4.371e-08, -1.0), (1.0, -4.371e-08, 1.0), (0.9808, -0.1951, -1.0), (0.9808, -0.1951, 1.0), (0.9239, -0.3827, -1.0), (0.9239, -0.3827, 1.0), (0.8315, -0.5556, -1.0), (0.8315, -0.5556, 1.0), (0.7071, -0.7071, -1.0), (0.7071, -0.7071, 1.0), (0.5556, -0.8315, -1.0), (0.5556, -0.8315, 1.0), (0.3827, -0.9239, -1.0), (0.3827, -0.9239, 1.0), (0.1951, -0.9808, -1.0), (0.1951, -0.9808, 1.0), (-8.742e-08, -1.0, -1.0), (-8.742e-08, -1.0, 1.0), (-0.1951, -0.9808, -1.0), (-0.1951, -0.9808, 1.0), (-0.3827, -0.9239, -1.0), (-0.3827, -0.9239, 1.0), (-0.5556, -0.8315, -1.0), (-0.5556, -0.8315, 1.0), (-0.7071, -0.7071, -1.0), (-0.7071, -0.7071, 1.0), (-0.8315, -0.5556, -1.0), (-0.8315, -0.5556, 1.0), (-0.9239, -0.3827, -1.0), (-0.9239, -0.3827, 1.0), (-0.9808, -0.1951, -1.0), (-0.9808, -0.1951, 1.0), (-1.0, 1.192e-08, -1.0), (-1.0, 1.192e-08, 1.0), (-0.9808, 0.1951, -1.0), (-0.9808, 0.1951, 1.0), (-0.9239, 0.3827, -1.0), (-0.9239, 0.3827, 1.0), (-0.8315, 0.5556, -1.0), (-0.8315, 0.5556, 1.0), (-0.7071, 0.7071, -1.0), (-0.7071, 0.7071, 1.0), (-0.5556, 0.8315, -1.0), (-0.5556, 0.8315, 1.0), (-0.3827, 0.9239, -1.0), (-0.3827, 0.9239, 1.0), (-0.1951, 0.9808, -1.0), (-0.1951, 0.9808, 1.0)], [], [(0, 1, 3, 2), (2, 3, 5, 4), (4, 5, 7, 6), (6, 7, 9, 8), (8, 9, 11, 10), (10, 11, 13, 12), (12, 13, 15, 14), (14, 15, 17, 16), (16, 17, 19, 18), (18, 19, 21, 20), (20, 21, 23, 22), (22, 23, 25, 24), (24, 25, 27, 26), (26, 27, 29, 28), (28, 29, 31, 30), (30, 31, 33, 32), (32, 33, 35, 34), (34, 35, 37, 36), (36, 37, 39, 38), (38, 39, 41, 40), (40, 41, 43, 42), (42, 43, 45, 44), (44, 45, 47, 46), (46, 47, 49, 48), (48, 49, 51, 50), (50, 51, 53, 52), (52, 53, 55, 54), (54, 55, 57, 56), (56, 57, 59, 58), (58, 59, 61, 60), (3, 1, 63, 61, 59, 57, 55, 53, 51, 49, 47, 45, 43, 41, 39, 37, 35, 33, 31, 29, 27, 25, 23, 21, 19, 17, 15, 13, 11, 9, 7, 5), (60, 61, 63, 62), (62, 63, 1, 0), (0, 2, 4, 6, 8, 10, 12, 14, 16, 18, 20, 22, 24, 26, 28, 30, 32, 34, 36, 38, 40, 42, 44, 46, 48, 50, 52, 54, 56, 58, 60, 62)])
_uv = me_cylinder_001.uv_layers.new(name='UVMap')
_uv.uv.foreach_set('vector', [1.0, 0.5, 1.0, 1.0, 0.9688, 1.0, 0.9688, 0.5, 0.9688, 0.5, 0.9688, 1.0, 0.9375, 1.0, 0.9375, 0.5, 0.9375, 0.5, 0.9375, 1.0, 0.9062, 1.0, 0.9062, 0.5, 0.9062, 0.5, 0.9062, 1.0, 0.875, 1.0, 0.875, 0.5, 0.875, 0.5, 0.875, 1.0, 0.8438, 1.0, 0.8438, 0.5, 0.8438, 0.5, 0.8438, 1.0, 0.8125, 1.0, 0.8125, 0.5, 0.8125, 0.5, 0.8125, 1.0, 0.7812, 1.0, 0.7812, 0.5, 0.7812, 0.5, 0.7812, 1.0, 0.75, 1.0, 0.75, 0.5, 0.75, 0.5, 0.75, 1.0, 0.7188, 1.0, 0.7188, 0.5, 0.7188, 0.5, 0.7188, 1.0, 0.6875, 1.0, 0.6875, 0.5, 0.6875, 0.5, 0.6875, 1.0, 0.6562, 1.0, 0.6562, 0.5, 0.6562, 0.5, 0.6562, 1.0, 0.625, 1.0, 0.625, 0.5, 0.625, 0.5, 0.625, 1.0, 0.5938, 1.0, 0.5938, 0.5, 0.5938, 0.5, 0.5938, 1.0, 0.5625, 1.0, 0.5625, 0.5, 0.5625, 0.5, 0.5625, 1.0, 0.5312, 1.0, 0.5312, 0.5, 0.5312, 0.5, 0.5312, 1.0, 0.5, 1.0, 0.5, 0.5, 0.5, 0.5, 0.5, 1.0, 0.4688, 1.0, 0.4688, 0.5, 0.4688, 0.5, 0.4688, 1.0, 0.4375, 1.0, 0.4375, 0.5, 0.4375, 0.5, 0.4375, 1.0, 0.4062, 1.0, 0.4062, 0.5, 0.4062, 0.5, 0.4062, 1.0, 0.375, 1.0, 0.375, 0.5, 0.375, 0.5, 0.375, 1.0, 0.3438, 1.0, 0.3438, 0.5, 0.3438, 0.5, 0.3438, 1.0, 0.3125, 1.0, 0.3125, 0.5, 0.3125, 0.5, 0.3125, 1.0, 0.2812, 1.0, 0.2812, 0.5, 0.2812, 0.5, 0.2812, 1.0, 0.25, 1.0, 0.25, 0.5, 0.25, 0.5, 0.25, 1.0, 0.2188, 1.0, 0.2188, 0.5, 0.2188, 0.5, 0.2188, 1.0, 0.1875, 1.0, 0.1875, 0.5, 0.1875, 0.5, 0.1875, 1.0, 0.1562, 1.0, 0.1562, 0.5, 0.1562, 0.5, 0.1562, 1.0, 0.125, 1.0, 0.125, 0.5, 0.125, 0.5, 0.125, 1.0, 0.09375, 1.0, 0.09375, 0.5, 0.09375, 0.5, 0.09375, 1.0, 0.0625, 1.0, 0.0625, 0.5, 0.2968, 0.4854, 0.25, 0.49, 0.2032, 0.4854, 0.1582, 0.4717, 0.1167, 0.4496, 0.08029, 0.4197, 0.05045, 0.3833, 0.02827, 0.3418, 0.01461, 0.2968, 0.01, 0.25, 0.01461, 0.2032, 0.02827, 0.1582, 0.05045, 0.1167, 0.08029, 0.08029, 0.1167, 0.05045, 0.1582, 0.02827, 0.2032, 0.01461, 0.25, 0.01, 0.2968, 0.01461, 0.3418, 0.02827, 0.3833, 0.05045, 0.4197, 0.08029, 0.4496, 0.1167, 0.4717, 0.1582, 0.4854, 0.2032, 0.49, 0.25, 0.4854, 0.2968, 0.4717, 0.3418, 0.4496, 0.3833, 0.4197, 0.4197, 0.3833, 0.4496, 0.3418, 0.4717, 0.0625, 0.5, 0.0625, 1.0, 0.03125, 1.0, 0.03125, 0.5, 0.03125, 0.5, 0.03125, 1.0, 0.0, 1.0, 0.0, 0.5, 0.75, 0.49, 0.7968, 0.4854, 0.8418, 0.4717, 0.8833, 0.4496, 0.9197, 0.4197, 0.9496, 0.3833, 0.9717, 0.3418, 0.9854, 0.2968, 0.99, 0.25, 0.9854, 0.2032, 0.9717, 0.1582, 0.9496, 0.1167, 0.9197, 0.08029, 0.8833, 0.05045, 0.8418, 0.02827, 0.7968, 0.01461, 0.75, 0.01, 0.7032, 0.01461, 0.6582, 0.02827, 0.6167, 0.05045, 0.5803, 0.08029, 0.5504, 0.1167, 0.5283, 0.1582, 0.5146, 0.2032, 0.51, 0.25, 0.5146, 0.2968, 0.5283, 0.3418, 0.5504, 0.3833, 0.5803, 0.4197, 0.6167, 0.4496, 0.6582, 0.4717, 0.7032, 0.4854])
me_cylinder_001.use_remesh_fix_poles = True
me_cylinder_001.use_remesh_preserve_attributes = False
me_cylinder_001.update()
me_cube_007 = bpy.data.meshes.new('Cube.007')
me_cube_007.from_pydata([(-0.5, -0.5, -0.5), (-0.5, -0.5, 0.5), (-0.5, 0.5, -0.5), (-0.5, 0.5, 0.5), (0.5, -0.5, -0.5), (0.5, -0.5, 0.5), (0.5, 0.5, -0.5), (0.5, 0.5, 0.5)], [], [(0, 1, 3, 2), (2, 3, 7, 6), (6, 7, 5, 4), (4, 5, 1, 0), (2, 6, 4, 0), (7, 3, 1, 5)])
_uv = me_cube_007.uv_layers.new(name='UVMap')
_uv.uv.foreach_set('vector', [0.375, 0.0, 0.625, 0.0, 0.625, 0.25, 0.375, 0.25, 0.375, 0.25, 0.625, 0.25, 0.625, 0.5, 0.375, 0.5, 0.375, 0.5, 0.625, 0.5, 0.625, 0.75, 0.375, 0.75, 0.375, 0.75, 0.625, 0.75, 0.625, 1.0, 0.375, 1.0, 0.125, 0.5, 0.375, 0.5, 0.375, 0.75, 0.125, 0.75, 0.625, 0.5, 0.875, 0.5, 0.875, 0.75, 0.625, 0.75])
me_cube_007.use_remesh_fix_poles = True
me_cube_007.use_remesh_preserve_attributes = False
me_cube_007.update()
me_cylinder_002 = bpy.data.meshes.new('Cylinder.002')
me_cylinder_002.from_pydata([(0.0, 1.0, -1.0), (0.0, 1.0, 1.0), (0.1951, 0.9808, -1.0), (0.1951, 0.9808, 1.0), (0.3827, 0.9239, -1.0), (0.3827, 0.9239, 1.0), (0.5556, 0.8315, -1.0), (0.5556, 0.8315, 1.0), (0.7071, 0.7071, -1.0), (0.7071, 0.7071, 1.0), (0.8315, 0.5556, -1.0), (0.8315, 0.5556, 1.0), (0.9239, 0.3827, -1.0), (0.9239, 0.3827, 1.0), (0.9808, 0.1951, -1.0), (0.9808, 0.1951, 1.0), (1.0, -4.371e-08, -1.0), (1.0, -4.371e-08, 1.0), (0.9808, -0.1951, -1.0), (0.9808, -0.1951, 1.0), (0.9239, -0.3827, -1.0), (0.9239, -0.3827, 1.0), (0.8315, -0.5556, -1.0), (0.8315, -0.5556, 1.0), (0.7071, -0.7071, -1.0), (0.7071, -0.7071, 1.0), (0.5556, -0.8315, -1.0), (0.5556, -0.8315, 1.0), (0.3827, -0.9239, -1.0), (0.3827, -0.9239, 1.0), (0.1951, -0.9808, -1.0), (0.1951, -0.9808, 1.0), (-8.742e-08, -1.0, -1.0), (-8.742e-08, -1.0, 1.0), (-0.1951, -0.9808, -1.0), (-0.1951, -0.9808, 1.0), (-0.3827, -0.9239, -1.0), (-0.3827, -0.9239, 1.0), (-0.5556, -0.8315, -1.0), (-0.5556, -0.8315, 1.0), (-0.7071, -0.7071, -1.0), (-0.7071, -0.7071, 1.0), (-0.8315, -0.5556, -1.0), (-0.8315, -0.5556, 1.0), (-0.9239, -0.3827, -1.0), (-0.9239, -0.3827, 1.0), (-0.9808, -0.1951, -1.0), (-0.9808, -0.1951, 1.0), (-1.0, 1.192e-08, -1.0), (-1.0, 1.192e-08, 1.0), (-0.9808, 0.1951, -1.0), (-0.9808, 0.1951, 1.0), (-0.9239, 0.3827, -1.0), (-0.9239, 0.3827, 1.0), (-0.8315, 0.5556, -1.0), (-0.8315, 0.5556, 1.0), (-0.7071, 0.7071, -1.0), (-0.7071, 0.7071, 1.0), (-0.5556, 0.8315, -1.0), (-0.5556, 0.8315, 1.0), (-0.3827, 0.9239, -1.0), (-0.3827, 0.9239, 1.0), (-0.1951, 0.9808, -1.0), (-0.1951, 0.9808, 1.0)], [], [(0, 1, 3, 2), (2, 3, 5, 4), (4, 5, 7, 6), (6, 7, 9, 8), (8, 9, 11, 10), (10, 11, 13, 12), (12, 13, 15, 14), (14, 15, 17, 16), (16, 17, 19, 18), (18, 19, 21, 20), (20, 21, 23, 22), (22, 23, 25, 24), (24, 25, 27, 26), (26, 27, 29, 28), (28, 29, 31, 30), (30, 31, 33, 32), (32, 33, 35, 34), (34, 35, 37, 36), (36, 37, 39, 38), (38, 39, 41, 40), (40, 41, 43, 42), (42, 43, 45, 44), (44, 45, 47, 46), (46, 47, 49, 48), (48, 49, 51, 50), (50, 51, 53, 52), (52, 53, 55, 54), (54, 55, 57, 56), (56, 57, 59, 58), (58, 59, 61, 60), (3, 1, 63, 61, 59, 57, 55, 53, 51, 49, 47, 45, 43, 41, 39, 37, 35, 33, 31, 29, 27, 25, 23, 21, 19, 17, 15, 13, 11, 9, 7, 5), (60, 61, 63, 62), (62, 63, 1, 0), (0, 2, 4, 6, 8, 10, 12, 14, 16, 18, 20, 22, 24, 26, 28, 30, 32, 34, 36, 38, 40, 42, 44, 46, 48, 50, 52, 54, 56, 58, 60, 62)])
_uv = me_cylinder_002.uv_layers.new(name='UVMap')
_uv.uv.foreach_set('vector', [1.0, 0.5, 1.0, 1.0, 0.9688, 1.0, 0.9688, 0.5, 0.9688, 0.5, 0.9688, 1.0, 0.9375, 1.0, 0.9375, 0.5, 0.9375, 0.5, 0.9375, 1.0, 0.9062, 1.0, 0.9062, 0.5, 0.9062, 0.5, 0.9062, 1.0, 0.875, 1.0, 0.875, 0.5, 0.875, 0.5, 0.875, 1.0, 0.8438, 1.0, 0.8438, 0.5, 0.8438, 0.5, 0.8438, 1.0, 0.8125, 1.0, 0.8125, 0.5, 0.8125, 0.5, 0.8125, 1.0, 0.7812, 1.0, 0.7812, 0.5, 0.7812, 0.5, 0.7812, 1.0, 0.75, 1.0, 0.75, 0.5, 0.75, 0.5, 0.75, 1.0, 0.7188, 1.0, 0.7188, 0.5, 0.7188, 0.5, 0.7188, 1.0, 0.6875, 1.0, 0.6875, 0.5, 0.6875, 0.5, 0.6875, 1.0, 0.6562, 1.0, 0.6562, 0.5, 0.6562, 0.5, 0.6562, 1.0, 0.625, 1.0, 0.625, 0.5, 0.625, 0.5, 0.625, 1.0, 0.5938, 1.0, 0.5938, 0.5, 0.5938, 0.5, 0.5938, 1.0, 0.5625, 1.0, 0.5625, 0.5, 0.5625, 0.5, 0.5625, 1.0, 0.5312, 1.0, 0.5312, 0.5, 0.5312, 0.5, 0.5312, 1.0, 0.5, 1.0, 0.5, 0.5, 0.5, 0.5, 0.5, 1.0, 0.4688, 1.0, 0.4688, 0.5, 0.4688, 0.5, 0.4688, 1.0, 0.4375, 1.0, 0.4375, 0.5, 0.4375, 0.5, 0.4375, 1.0, 0.4062, 1.0, 0.4062, 0.5, 0.4062, 0.5, 0.4062, 1.0, 0.375, 1.0, 0.375, 0.5, 0.375, 0.5, 0.375, 1.0, 0.3438, 1.0, 0.3438, 0.5, 0.3438, 0.5, 0.3438, 1.0, 0.3125, 1.0, 0.3125, 0.5, 0.3125, 0.5, 0.3125, 1.0, 0.2812, 1.0, 0.2812, 0.5, 0.2812, 0.5, 0.2812, 1.0, 0.25, 1.0, 0.25, 0.5, 0.25, 0.5, 0.25, 1.0, 0.2188, 1.0, 0.2188, 0.5, 0.2188, 0.5, 0.2188, 1.0, 0.1875, 1.0, 0.1875, 0.5, 0.1875, 0.5, 0.1875, 1.0, 0.1562, 1.0, 0.1562, 0.5, 0.1562, 0.5, 0.1562, 1.0, 0.125, 1.0, 0.125, 0.5, 0.125, 0.5, 0.125, 1.0, 0.09375, 1.0, 0.09375, 0.5, 0.09375, 0.5, 0.09375, 1.0, 0.0625, 1.0, 0.0625, 0.5, 0.2968, 0.4854, 0.25, 0.49, 0.2032, 0.4854, 0.1582, 0.4717, 0.1167, 0.4496, 0.08029, 0.4197, 0.05045, 0.3833, 0.02827, 0.3418, 0.01461, 0.2968, 0.01, 0.25, 0.01461, 0.2032, 0.02827, 0.1582, 0.05045, 0.1167, 0.08029, 0.08029, 0.1167, 0.05045, 0.1582, 0.02827, 0.2032, 0.01461, 0.25, 0.01, 0.2968, 0.01461, 0.3418, 0.02827, 0.3833, 0.05045, 0.4197, 0.08029, 0.4496, 0.1167, 0.4717, 0.1582, 0.4854, 0.2032, 0.49, 0.25, 0.4854, 0.2968, 0.4717, 0.3418, 0.4496, 0.3833, 0.4197, 0.4197, 0.3833, 0.4496, 0.3418, 0.4717, 0.0625, 0.5, 0.0625, 1.0, 0.03125, 1.0, 0.03125, 0.5, 0.03125, 0.5, 0.03125, 1.0, 0.0, 1.0, 0.0, 0.5, 0.75, 0.49, 0.7968, 0.4854, 0.8418, 0.4717, 0.8833, 0.4496, 0.9197, 0.4197, 0.9496, 0.3833, 0.9717, 0.3418, 0.9854, 0.2968, 0.99, 0.25, 0.9854, 0.2032, 0.9717, 0.1582, 0.9496, 0.1167, 0.9197, 0.08029, 0.8833, 0.05045, 0.8418, 0.02827, 0.7968, 0.01461, 0.75, 0.01, 0.7032, 0.01461, 0.6582, 0.02827, 0.6167, 0.05045, 0.5803, 0.08029, 0.5504, 0.1167, 0.5283, 0.1582, 0.5146, 0.2032, 0.51, 0.25, 0.5146, 0.2968, 0.5283, 0.3418, 0.5504, 0.3833, 0.5803, 0.4197, 0.6167, 0.4496, 0.6582, 0.4717, 0.7032, 0.4854])
me_cylinder_002.use_remesh_fix_poles = True
me_cylinder_002.use_remesh_preserve_attributes = False
me_cylinder_002.update()
me_cube_008 = bpy.data.meshes.new('Cube.008')
me_cube_008.from_pydata([(-0.5, -0.5, -0.5), (-0.5, -0.5, 0.5), (-0.5, 0.5, -0.5), (-0.5, 0.5, 0.5), (0.5, -0.5, -0.5), (0.5, -0.5, 0.5), (0.5, 0.5, -0.5), (0.5, 0.5, 0.5)], [], [(0, 1, 3, 2), (2, 3, 7, 6), (6, 7, 5, 4), (4, 5, 1, 0), (2, 6, 4, 0), (7, 3, 1, 5)])
_uv = me_cube_008.uv_layers.new(name='UVMap')
_uv.uv.foreach_set('vector', [0.375, 0.0, 0.625, 0.0, 0.625, 0.25, 0.375, 0.25, 0.375, 0.25, 0.625, 0.25, 0.625, 0.5, 0.375, 0.5, 0.375, 0.5, 0.625, 0.5, 0.625, 0.75, 0.375, 0.75, 0.375, 0.75, 0.625, 0.75, 0.625, 1.0, 0.375, 1.0, 0.125, 0.5, 0.375, 0.5, 0.375, 0.75, 0.125, 0.75, 0.625, 0.5, 0.875, 0.5, 0.875, 0.75, 0.625, 0.75])
me_cube_008.use_remesh_fix_poles = True
me_cube_008.use_remesh_preserve_attributes = False
me_cube_008.update()
me_cylinder_003 = bpy.data.meshes.new('Cylinder.003')
me_cylinder_003.from_pydata([(0.0, 1.0, -1.0), (0.0, 1.0, 1.0), (0.1951, 0.9808, -1.0), (0.1951, 0.9808, 1.0), (0.3827, 0.9239, -1.0), (0.3827, 0.9239, 1.0), (0.5556, 0.8315, -1.0), (0.5556, 0.8315, 1.0), (0.7071, 0.7071, -1.0), (0.7071, 0.7071, 1.0), (0.8315, 0.5556, -1.0), (0.8315, 0.5556, 1.0), (0.9239, 0.3827, -1.0), (0.9239, 0.3827, 1.0), (0.9808, 0.1951, -1.0), (0.9808, 0.1951, 1.0), (1.0, -4.371e-08, -1.0), (1.0, -4.371e-08, 1.0), (0.9808, -0.1951, -1.0), (0.9808, -0.1951, 1.0), (0.9239, -0.3827, -1.0), (0.9239, -0.3827, 1.0), (0.8315, -0.5556, -1.0), (0.8315, -0.5556, 1.0), (0.7071, -0.7071, -1.0), (0.7071, -0.7071, 1.0), (0.5556, -0.8315, -1.0), (0.5556, -0.8315, 1.0), (0.3827, -0.9239, -1.0), (0.3827, -0.9239, 1.0), (0.1951, -0.9808, -1.0), (0.1951, -0.9808, 1.0), (-8.742e-08, -1.0, -1.0), (-8.742e-08, -1.0, 1.0), (-0.1951, -0.9808, -1.0), (-0.1951, -0.9808, 1.0), (-0.3827, -0.9239, -1.0), (-0.3827, -0.9239, 1.0), (-0.5556, -0.8315, -1.0), (-0.5556, -0.8315, 1.0), (-0.7071, -0.7071, -1.0), (-0.7071, -0.7071, 1.0), (-0.8315, -0.5556, -1.0), (-0.8315, -0.5556, 1.0), (-0.9239, -0.3827, -1.0), (-0.9239, -0.3827, 1.0), (-0.9808, -0.1951, -1.0), (-0.9808, -0.1951, 1.0), (-1.0, 1.192e-08, -1.0), (-1.0, 1.192e-08, 1.0), (-0.9808, 0.1951, -1.0), (-0.9808, 0.1951, 1.0), (-0.9239, 0.3827, -1.0), (-0.9239, 0.3827, 1.0), (-0.8315, 0.5556, -1.0), (-0.8315, 0.5556, 1.0), (-0.7071, 0.7071, -1.0), (-0.7071, 0.7071, 1.0), (-0.5556, 0.8315, -1.0), (-0.5556, 0.8315, 1.0), (-0.3827, 0.9239, -1.0), (-0.3827, 0.9239, 1.0), (-0.1951, 0.9808, -1.0), (-0.1951, 0.9808, 1.0)], [], [(0, 1, 3, 2), (2, 3, 5, 4), (4, 5, 7, 6), (6, 7, 9, 8), (8, 9, 11, 10), (10, 11, 13, 12), (12, 13, 15, 14), (14, 15, 17, 16), (16, 17, 19, 18), (18, 19, 21, 20), (20, 21, 23, 22), (22, 23, 25, 24), (24, 25, 27, 26), (26, 27, 29, 28), (28, 29, 31, 30), (30, 31, 33, 32), (32, 33, 35, 34), (34, 35, 37, 36), (36, 37, 39, 38), (38, 39, 41, 40), (40, 41, 43, 42), (42, 43, 45, 44), (44, 45, 47, 46), (46, 47, 49, 48), (48, 49, 51, 50), (50, 51, 53, 52), (52, 53, 55, 54), (54, 55, 57, 56), (56, 57, 59, 58), (58, 59, 61, 60), (3, 1, 63, 61, 59, 57, 55, 53, 51, 49, 47, 45, 43, 41, 39, 37, 35, 33, 31, 29, 27, 25, 23, 21, 19, 17, 15, 13, 11, 9, 7, 5), (60, 61, 63, 62), (62, 63, 1, 0), (0, 2, 4, 6, 8, 10, 12, 14, 16, 18, 20, 22, 24, 26, 28, 30, 32, 34, 36, 38, 40, 42, 44, 46, 48, 50, 52, 54, 56, 58, 60, 62)])
_uv = me_cylinder_003.uv_layers.new(name='UVMap')
_uv.uv.foreach_set('vector', [1.0, 0.5, 1.0, 1.0, 0.9688, 1.0, 0.9688, 0.5, 0.9688, 0.5, 0.9688, 1.0, 0.9375, 1.0, 0.9375, 0.5, 0.9375, 0.5, 0.9375, 1.0, 0.9062, 1.0, 0.9062, 0.5, 0.9062, 0.5, 0.9062, 1.0, 0.875, 1.0, 0.875, 0.5, 0.875, 0.5, 0.875, 1.0, 0.8438, 1.0, 0.8438, 0.5, 0.8438, 0.5, 0.8438, 1.0, 0.8125, 1.0, 0.8125, 0.5, 0.8125, 0.5, 0.8125, 1.0, 0.7812, 1.0, 0.7812, 0.5, 0.7812, 0.5, 0.7812, 1.0, 0.75, 1.0, 0.75, 0.5, 0.75, 0.5, 0.75, 1.0, 0.7188, 1.0, 0.7188, 0.5, 0.7188, 0.5, 0.7188, 1.0, 0.6875, 1.0, 0.6875, 0.5, 0.6875, 0.5, 0.6875, 1.0, 0.6562, 1.0, 0.6562, 0.5, 0.6562, 0.5, 0.6562, 1.0, 0.625, 1.0, 0.625, 0.5, 0.625, 0.5, 0.625, 1.0, 0.5938, 1.0, 0.5938, 0.5, 0.5938, 0.5, 0.5938, 1.0, 0.5625, 1.0, 0.5625, 0.5, 0.5625, 0.5, 0.5625, 1.0, 0.5312, 1.0, 0.5312, 0.5, 0.5312, 0.5, 0.5312, 1.0, 0.5, 1.0, 0.5, 0.5, 0.5, 0.5, 0.5, 1.0, 0.4688, 1.0, 0.4688, 0.5, 0.4688, 0.5, 0.4688, 1.0, 0.4375, 1.0, 0.4375, 0.5, 0.4375, 0.5, 0.4375, 1.0, 0.4062, 1.0, 0.4062, 0.5, 0.4062, 0.5, 0.4062, 1.0, 0.375, 1.0, 0.375, 0.5, 0.375, 0.5, 0.375, 1.0, 0.3438, 1.0, 0.3438, 0.5, 0.3438, 0.5, 0.3438, 1.0, 0.3125, 1.0, 0.3125, 0.5, 0.3125, 0.5, 0.3125, 1.0, 0.2812, 1.0, 0.2812, 0.5, 0.2812, 0.5, 0.2812, 1.0, 0.25, 1.0, 0.25, 0.5, 0.25, 0.5, 0.25, 1.0, 0.2188, 1.0, 0.2188, 0.5, 0.2188, 0.5, 0.2188, 1.0, 0.1875, 1.0, 0.1875, 0.5, 0.1875, 0.5, 0.1875, 1.0, 0.1562, 1.0, 0.1562, 0.5, 0.1562, 0.5, 0.1562, 1.0, 0.125, 1.0, 0.125, 0.5, 0.125, 0.5, 0.125, 1.0, 0.09375, 1.0, 0.09375, 0.5, 0.09375, 0.5, 0.09375, 1.0, 0.0625, 1.0, 0.0625, 0.5, 0.2968, 0.4854, 0.25, 0.49, 0.2032, 0.4854, 0.1582, 0.4717, 0.1167, 0.4496, 0.08029, 0.4197, 0.05045, 0.3833, 0.02827, 0.3418, 0.01461, 0.2968, 0.01, 0.25, 0.01461, 0.2032, 0.02827, 0.1582, 0.05045, 0.1167, 0.08029, 0.08029, 0.1167, 0.05045, 0.1582, 0.02827, 0.2032, 0.01461, 0.25, 0.01, 0.2968, 0.01461, 0.3418, 0.02827, 0.3833, 0.05045, 0.4197, 0.08029, 0.4496, 0.1167, 0.4717, 0.1582, 0.4854, 0.2032, 0.49, 0.25, 0.4854, 0.2968, 0.4717, 0.3418, 0.4496, 0.3833, 0.4197, 0.4197, 0.3833, 0.4496, 0.3418, 0.4717, 0.0625, 0.5, 0.0625, 1.0, 0.03125, 1.0, 0.03125, 0.5, 0.03125, 0.5, 0.03125, 1.0, 0.0, 1.0, 0.0, 0.5, 0.75, 0.49, 0.7968, 0.4854, 0.8418, 0.4717, 0.8833, 0.4496, 0.9197, 0.4197, 0.9496, 0.3833, 0.9717, 0.3418, 0.9854, 0.2968, 0.99, 0.25, 0.9854, 0.2032, 0.9717, 0.1582, 0.9496, 0.1167, 0.9197, 0.08029, 0.8833, 0.05045, 0.8418, 0.02827, 0.7968, 0.01461, 0.75, 0.01, 0.7032, 0.01461, 0.6582, 0.02827, 0.6167, 0.05045, 0.5803, 0.08029, 0.5504, 0.1167, 0.5283, 0.1582, 0.5146, 0.2032, 0.51, 0.25, 0.5146, 0.2968, 0.5283, 0.3418, 0.5504, 0.3833, 0.5803, 0.4197, 0.6167, 0.4496, 0.6582, 0.4717, 0.7032, 0.4854])
me_cylinder_003.use_remesh_fix_poles = True
me_cylinder_003.use_remesh_preserve_attributes = False
me_cylinder_003.update()
me_cylinder_004 = bpy.data.meshes.new('Cylinder.004')
me_cylinder_004.from_pydata([(0.0, 1.0, -1.0), (0.0, 1.0, 1.0), (0.1951, 0.9808, -1.0), (0.1951, 0.9808, 1.0), (0.3827, 0.9239, -1.0), (0.3827, 0.9239, 1.0), (0.5556, 0.8315, -1.0), (0.5556, 0.8315, 1.0), (0.7071, 0.7071, -1.0), (0.7071, 0.7071, 1.0), (0.8315, 0.5556, -1.0), (0.8315, 0.5556, 1.0), (0.9239, 0.3827, -1.0), (0.9239, 0.3827, 1.0), (0.9808, 0.1951, -1.0), (0.9808, 0.1951, 1.0), (1.0, -4.371e-08, -1.0), (1.0, -4.371e-08, 1.0), (0.9808, -0.1951, -1.0), (0.9808, -0.1951, 1.0), (0.9239, -0.3827, -1.0), (0.9239, -0.3827, 1.0), (0.8315, -0.5556, -1.0), (0.8315, -0.5556, 1.0), (0.7071, -0.7071, -1.0), (0.7071, -0.7071, 1.0), (0.5556, -0.8315, -1.0), (0.5556, -0.8315, 1.0), (0.3827, -0.9239, -1.0), (0.3827, -0.9239, 1.0), (0.1951, -0.9808, -1.0), (0.1951, -0.9808, 1.0), (-8.742e-08, -1.0, -1.0), (-8.742e-08, -1.0, 1.0), (-0.1951, -0.9808, -1.0), (-0.1951, -0.9808, 1.0), (-0.3827, -0.9239, -1.0), (-0.3827, -0.9239, 1.0), (-0.5556, -0.8315, -1.0), (-0.5556, -0.8315, 1.0), (-0.7071, -0.7071, -1.0), (-0.7071, -0.7071, 1.0), (-0.8315, -0.5556, -1.0), (-0.8315, -0.5556, 1.0), (-0.9239, -0.3827, -1.0), (-0.9239, -0.3827, 1.0), (-0.9808, -0.1951, -1.0), (-0.9808, -0.1951, 1.0), (-1.0, 1.192e-08, -1.0), (-1.0, 1.192e-08, 1.0), (-0.9808, 0.1951, -1.0), (-0.9808, 0.1951, 1.0), (-0.9239, 0.3827, -1.0), (-0.9239, 0.3827, 1.0), (-0.8315, 0.5556, -1.0), (-0.8315, 0.5556, 1.0), (-0.7071, 0.7071, -1.0), (-0.7071, 0.7071, 1.0), (-0.5556, 0.8315, -1.0), (-0.5556, 0.8315, 1.0), (-0.3827, 0.9239, -1.0), (-0.3827, 0.9239, 1.0), (-0.1951, 0.9808, -1.0), (-0.1951, 0.9808, 1.0)], [], [(0, 1, 3, 2), (2, 3, 5, 4), (4, 5, 7, 6), (6, 7, 9, 8), (8, 9, 11, 10), (10, 11, 13, 12), (12, 13, 15, 14), (14, 15, 17, 16), (16, 17, 19, 18), (18, 19, 21, 20), (20, 21, 23, 22), (22, 23, 25, 24), (24, 25, 27, 26), (26, 27, 29, 28), (28, 29, 31, 30), (30, 31, 33, 32), (32, 33, 35, 34), (34, 35, 37, 36), (36, 37, 39, 38), (38, 39, 41, 40), (40, 41, 43, 42), (42, 43, 45, 44), (44, 45, 47, 46), (46, 47, 49, 48), (48, 49, 51, 50), (50, 51, 53, 52), (52, 53, 55, 54), (54, 55, 57, 56), (56, 57, 59, 58), (58, 59, 61, 60), (3, 1, 63, 61, 59, 57, 55, 53, 51, 49, 47, 45, 43, 41, 39, 37, 35, 33, 31, 29, 27, 25, 23, 21, 19, 17, 15, 13, 11, 9, 7, 5), (60, 61, 63, 62), (62, 63, 1, 0), (0, 2, 4, 6, 8, 10, 12, 14, 16, 18, 20, 22, 24, 26, 28, 30, 32, 34, 36, 38, 40, 42, 44, 46, 48, 50, 52, 54, 56, 58, 60, 62)])
_uv = me_cylinder_004.uv_layers.new(name='UVMap')
_uv.uv.foreach_set('vector', [1.0, 0.5, 1.0, 1.0, 0.9688, 1.0, 0.9688, 0.5, 0.9688, 0.5, 0.9688, 1.0, 0.9375, 1.0, 0.9375, 0.5, 0.9375, 0.5, 0.9375, 1.0, 0.9062, 1.0, 0.9062, 0.5, 0.9062, 0.5, 0.9062, 1.0, 0.875, 1.0, 0.875, 0.5, 0.875, 0.5, 0.875, 1.0, 0.8438, 1.0, 0.8438, 0.5, 0.8438, 0.5, 0.8438, 1.0, 0.8125, 1.0, 0.8125, 0.5, 0.8125, 0.5, 0.8125, 1.0, 0.7812, 1.0, 0.7812, 0.5, 0.7812, 0.5, 0.7812, 1.0, 0.75, 1.0, 0.75, 0.5, 0.75, 0.5, 0.75, 1.0, 0.7188, 1.0, 0.7188, 0.5, 0.7188, 0.5, 0.7188, 1.0, 0.6875, 1.0, 0.6875, 0.5, 0.6875, 0.5, 0.6875, 1.0, 0.6562, 1.0, 0.6562, 0.5, 0.6562, 0.5, 0.6562, 1.0, 0.625, 1.0, 0.625, 0.5, 0.625, 0.5, 0.625, 1.0, 0.5938, 1.0, 0.5938, 0.5, 0.5938, 0.5, 0.5938, 1.0, 0.5625, 1.0, 0.5625, 0.5, 0.5625, 0.5, 0.5625, 1.0, 0.5312, 1.0, 0.5312, 0.5, 0.5312, 0.5, 0.5312, 1.0, 0.5, 1.0, 0.5, 0.5, 0.5, 0.5, 0.5, 1.0, 0.4688, 1.0, 0.4688, 0.5, 0.4688, 0.5, 0.4688, 1.0, 0.4375, 1.0, 0.4375, 0.5, 0.4375, 0.5, 0.4375, 1.0, 0.4062, 1.0, 0.4062, 0.5, 0.4062, 0.5, 0.4062, 1.0, 0.375, 1.0, 0.375, 0.5, 0.375, 0.5, 0.375, 1.0, 0.3438, 1.0, 0.3438, 0.5, 0.3438, 0.5, 0.3438, 1.0, 0.3125, 1.0, 0.3125, 0.5, 0.3125, 0.5, 0.3125, 1.0, 0.2812, 1.0, 0.2812, 0.5, 0.2812, 0.5, 0.2812, 1.0, 0.25, 1.0, 0.25, 0.5, 0.25, 0.5, 0.25, 1.0, 0.2188, 1.0, 0.2188, 0.5, 0.2188, 0.5, 0.2188, 1.0, 0.1875, 1.0, 0.1875, 0.5, 0.1875, 0.5, 0.1875, 1.0, 0.1562, 1.0, 0.1562, 0.5, 0.1562, 0.5, 0.1562, 1.0, 0.125, 1.0, 0.125, 0.5, 0.125, 0.5, 0.125, 1.0, 0.09375, 1.0, 0.09375, 0.5, 0.09375, 0.5, 0.09375, 1.0, 0.0625, 1.0, 0.0625, 0.5, 0.2968, 0.4854, 0.25, 0.49, 0.2032, 0.4854, 0.1582, 0.4717, 0.1167, 0.4496, 0.08029, 0.4197, 0.05045, 0.3833, 0.02827, 0.3418, 0.01461, 0.2968, 0.01, 0.25, 0.01461, 0.2032, 0.02827, 0.1582, 0.05045, 0.1167, 0.08029, 0.08029, 0.1167, 0.05045, 0.1582, 0.02827, 0.2032, 0.01461, 0.25, 0.01, 0.2968, 0.01461, 0.3418, 0.02827, 0.3833, 0.05045, 0.4197, 0.08029, 0.4496, 0.1167, 0.4717, 0.1582, 0.4854, 0.2032, 0.49, 0.25, 0.4854, 0.2968, 0.4717, 0.3418, 0.4496, 0.3833, 0.4197, 0.4197, 0.3833, 0.4496, 0.3418, 0.4717, 0.0625, 0.5, 0.0625, 1.0, 0.03125, 1.0, 0.03125, 0.5, 0.03125, 0.5, 0.03125, 1.0, 0.0, 1.0, 0.0, 0.5, 0.75, 0.49, 0.7968, 0.4854, 0.8418, 0.4717, 0.8833, 0.4496, 0.9197, 0.4197, 0.9496, 0.3833, 0.9717, 0.3418, 0.9854, 0.2968, 0.99, 0.25, 0.9854, 0.2032, 0.9717, 0.1582, 0.9496, 0.1167, 0.9197, 0.08029, 0.8833, 0.05045, 0.8418, 0.02827, 0.7968, 0.01461, 0.75, 0.01, 0.7032, 0.01461, 0.6582, 0.02827, 0.6167, 0.05045, 0.5803, 0.08029, 0.5504, 0.1167, 0.5283, 0.1582, 0.5146, 0.2032, 0.51, 0.25, 0.5146, 0.2968, 0.5283, 0.3418, 0.5504, 0.3833, 0.5803, 0.4197, 0.6167, 0.4496, 0.6582, 0.4717, 0.7032, 0.4854])
me_cylinder_004.use_remesh_fix_poles = True
me_cylinder_004.use_remesh_preserve_attributes = False
me_cylinder_004.update()
me_cylinder_005 = bpy.data.meshes.new('Cylinder.005')
me_cylinder_005.from_pydata([(0.0, 1.0, -1.0), (0.0, 1.0, 1.0), (0.1951, 0.9808, -1.0), (0.1951, 0.9808, 1.0), (0.3827, 0.9239, -1.0), (0.3827, 0.9239, 1.0), (0.5556, 0.8315, -1.0), (0.5556, 0.8315, 1.0), (0.7071, 0.7071, -1.0), (0.7071, 0.7071, 1.0), (0.8315, 0.5556, -1.0), (0.8315, 0.5556, 1.0), (0.9239, 0.3827, -1.0), (0.9239, 0.3827, 1.0), (0.9808, 0.1951, -1.0), (0.9808, 0.1951, 1.0), (1.0, -4.371e-08, -1.0), (1.0, -4.371e-08, 1.0), (0.9808, -0.1951, -1.0), (0.9808, -0.1951, 1.0), (0.9239, -0.3827, -1.0), (0.9239, -0.3827, 1.0), (0.8315, -0.5556, -1.0), (0.8315, -0.5556, 1.0), (0.7071, -0.7071, -1.0), (0.7071, -0.7071, 1.0), (0.5556, -0.8315, -1.0), (0.5556, -0.8315, 1.0), (0.3827, -0.9239, -1.0), (0.3827, -0.9239, 1.0), (0.1951, -0.9808, -1.0), (0.1951, -0.9808, 1.0), (-8.742e-08, -1.0, -1.0), (-8.742e-08, -1.0, 1.0), (-0.1951, -0.9808, -1.0), (-0.1951, -0.9808, 1.0), (-0.3827, -0.9239, -1.0), (-0.3827, -0.9239, 1.0), (-0.5556, -0.8315, -1.0), (-0.5556, -0.8315, 1.0), (-0.7071, -0.7071, -1.0), (-0.7071, -0.7071, 1.0), (-0.8315, -0.5556, -1.0), (-0.8315, -0.5556, 1.0), (-0.9239, -0.3827, -1.0), (-0.9239, -0.3827, 1.0), (-0.9808, -0.1951, -1.0), (-0.9808, -0.1951, 1.0), (-1.0, 1.192e-08, -1.0), (-1.0, 1.192e-08, 1.0), (-0.9808, 0.1951, -1.0), (-0.9808, 0.1951, 1.0), (-0.9239, 0.3827, -1.0), (-0.9239, 0.3827, 1.0), (-0.8315, 0.5556, -1.0), (-0.8315, 0.5556, 1.0), (-0.7071, 0.7071, -1.0), (-0.7071, 0.7071, 1.0), (-0.5556, 0.8315, -1.0), (-0.5556, 0.8315, 1.0), (-0.3827, 0.9239, -1.0), (-0.3827, 0.9239, 1.0), (-0.1951, 0.9808, -1.0), (-0.1951, 0.9808, 1.0)], [], [(0, 1, 3, 2), (2, 3, 5, 4), (4, 5, 7, 6), (6, 7, 9, 8), (8, 9, 11, 10), (10, 11, 13, 12), (12, 13, 15, 14), (14, 15, 17, 16), (16, 17, 19, 18), (18, 19, 21, 20), (20, 21, 23, 22), (22, 23, 25, 24), (24, 25, 27, 26), (26, 27, 29, 28), (28, 29, 31, 30), (30, 31, 33, 32), (32, 33, 35, 34), (34, 35, 37, 36), (36, 37, 39, 38), (38, 39, 41, 40), (40, 41, 43, 42), (42, 43, 45, 44), (44, 45, 47, 46), (46, 47, 49, 48), (48, 49, 51, 50), (50, 51, 53, 52), (52, 53, 55, 54), (54, 55, 57, 56), (56, 57, 59, 58), (58, 59, 61, 60), (3, 1, 63, 61, 59, 57, 55, 53, 51, 49, 47, 45, 43, 41, 39, 37, 35, 33, 31, 29, 27, 25, 23, 21, 19, 17, 15, 13, 11, 9, 7, 5), (60, 61, 63, 62), (62, 63, 1, 0), (0, 2, 4, 6, 8, 10, 12, 14, 16, 18, 20, 22, 24, 26, 28, 30, 32, 34, 36, 38, 40, 42, 44, 46, 48, 50, 52, 54, 56, 58, 60, 62)])
_uv = me_cylinder_005.uv_layers.new(name='UVMap')
_uv.uv.foreach_set('vector', [1.0, 0.5, 1.0, 1.0, 0.9688, 1.0, 0.9688, 0.5, 0.9688, 0.5, 0.9688, 1.0, 0.9375, 1.0, 0.9375, 0.5, 0.9375, 0.5, 0.9375, 1.0, 0.9062, 1.0, 0.9062, 0.5, 0.9062, 0.5, 0.9062, 1.0, 0.875, 1.0, 0.875, 0.5, 0.875, 0.5, 0.875, 1.0, 0.8438, 1.0, 0.8438, 0.5, 0.8438, 0.5, 0.8438, 1.0, 0.8125, 1.0, 0.8125, 0.5, 0.8125, 0.5, 0.8125, 1.0, 0.7812, 1.0, 0.7812, 0.5, 0.7812, 0.5, 0.7812, 1.0, 0.75, 1.0, 0.75, 0.5, 0.75, 0.5, 0.75, 1.0, 0.7188, 1.0, 0.7188, 0.5, 0.7188, 0.5, 0.7188, 1.0, 0.6875, 1.0, 0.6875, 0.5, 0.6875, 0.5, 0.6875, 1.0, 0.6562, 1.0, 0.6562, 0.5, 0.6562, 0.5, 0.6562, 1.0, 0.625, 1.0, 0.625, 0.5, 0.625, 0.5, 0.625, 1.0, 0.5938, 1.0, 0.5938, 0.5, 0.5938, 0.5, 0.5938, 1.0, 0.5625, 1.0, 0.5625, 0.5, 0.5625, 0.5, 0.5625, 1.0, 0.5312, 1.0, 0.5312, 0.5, 0.5312, 0.5, 0.5312, 1.0, 0.5, 1.0, 0.5, 0.5, 0.5, 0.5, 0.5, 1.0, 0.4688, 1.0, 0.4688, 0.5, 0.4688, 0.5, 0.4688, 1.0, 0.4375, 1.0, 0.4375, 0.5, 0.4375, 0.5, 0.4375, 1.0, 0.4062, 1.0, 0.4062, 0.5, 0.4062, 0.5, 0.4062, 1.0, 0.375, 1.0, 0.375, 0.5, 0.375, 0.5, 0.375, 1.0, 0.3438, 1.0, 0.3438, 0.5, 0.3438, 0.5, 0.3438, 1.0, 0.3125, 1.0, 0.3125, 0.5, 0.3125, 0.5, 0.3125, 1.0, 0.2812, 1.0, 0.2812, 0.5, 0.2812, 0.5, 0.2812, 1.0, 0.25, 1.0, 0.25, 0.5, 0.25, 0.5, 0.25, 1.0, 0.2188, 1.0, 0.2188, 0.5, 0.2188, 0.5, 0.2188, 1.0, 0.1875, 1.0, 0.1875, 0.5, 0.1875, 0.5, 0.1875, 1.0, 0.1562, 1.0, 0.1562, 0.5, 0.1562, 0.5, 0.1562, 1.0, 0.125, 1.0, 0.125, 0.5, 0.125, 0.5, 0.125, 1.0, 0.09375, 1.0, 0.09375, 0.5, 0.09375, 0.5, 0.09375, 1.0, 0.0625, 1.0, 0.0625, 0.5, 0.2968, 0.4854, 0.25, 0.49, 0.2032, 0.4854, 0.1582, 0.4717, 0.1167, 0.4496, 0.08029, 0.4197, 0.05045, 0.3833, 0.02827, 0.3418, 0.01461, 0.2968, 0.01, 0.25, 0.01461, 0.2032, 0.02827, 0.1582, 0.05045, 0.1167, 0.08029, 0.08029, 0.1167, 0.05045, 0.1582, 0.02827, 0.2032, 0.01461, 0.25, 0.01, 0.2968, 0.01461, 0.3418, 0.02827, 0.3833, 0.05045, 0.4197, 0.08029, 0.4496, 0.1167, 0.4717, 0.1582, 0.4854, 0.2032, 0.49, 0.25, 0.4854, 0.2968, 0.4717, 0.3418, 0.4496, 0.3833, 0.4197, 0.4197, 0.3833, 0.4496, 0.3418, 0.4717, 0.0625, 0.5, 0.0625, 1.0, 0.03125, 1.0, 0.03125, 0.5, 0.03125, 0.5, 0.03125, 1.0, 0.0, 1.0, 0.0, 0.5, 0.75, 0.49, 0.7968, 0.4854, 0.8418, 0.4717, 0.8833, 0.4496, 0.9197, 0.4197, 0.9496, 0.3833, 0.9717, 0.3418, 0.9854, 0.2968, 0.99, 0.25, 0.9854, 0.2032, 0.9717, 0.1582, 0.9496, 0.1167, 0.9197, 0.08029, 0.8833, 0.05045, 0.8418, 0.02827, 0.7968, 0.01461, 0.75, 0.01, 0.7032, 0.01461, 0.6582, 0.02827, 0.6167, 0.05045, 0.5803, 0.08029, 0.5504, 0.1167, 0.5283, 0.1582, 0.5146, 0.2032, 0.51, 0.25, 0.5146, 0.2968, 0.5283, 0.3418, 0.5504, 0.3833, 0.5803, 0.4197, 0.6167, 0.4496, 0.6582, 0.4717, 0.7032, 0.4854])
me_cylinder_005.use_remesh_fix_poles = True
me_cylinder_005.use_remesh_preserve_attributes = False
me_cylinder_005.update()
me_cube_009 = bpy.data.meshes.new('Cube.009')
me_cube_009.from_pydata([(-0.5, -0.5, -0.5), (-0.5, -0.5, 0.5), (-0.5, 0.5, -0.5), (-0.5, 0.5, 0.5), (0.5, -0.5, -0.5), (0.5, -0.5, 0.5), (0.5, 0.5, -0.5), (0.5, 0.5, 0.5)], [], [(0, 1, 3, 2), (2, 3, 7, 6), (6, 7, 5, 4), (4, 5, 1, 0), (2, 6, 4, 0), (7, 3, 1, 5)])
_uv = me_cube_009.uv_layers.new(name='UVMap')
_uv.uv.foreach_set('vector', [0.375, 0.0, 0.625, 0.0, 0.625, 0.25, 0.375, 0.25, 0.375, 0.25, 0.625, 0.25, 0.625, 0.5, 0.375, 0.5, 0.375, 0.5, 0.625, 0.5, 0.625, 0.75, 0.375, 0.75, 0.375, 0.75, 0.625, 0.75, 0.625, 1.0, 0.375, 1.0, 0.125, 0.5, 0.375, 0.5, 0.375, 0.75, 0.125, 0.75, 0.625, 0.5, 0.875, 0.5, 0.875, 0.75, 0.625, 0.75])
me_cube_009.use_remesh_fix_poles = True
me_cube_009.use_remesh_preserve_attributes = False
me_cube_009.update()
me_cube_010 = bpy.data.meshes.new('Cube.010')
me_cube_010.from_pydata([(-0.5, -0.5, -0.5), (-0.5, -0.5, 0.5), (-0.5, 0.5, -0.5), (-0.5, 0.5, 0.5), (0.5, -0.5, -0.5), (0.5, -0.5, 0.5), (0.5, 0.5, -0.5), (0.5, 0.5, 0.5)], [], [(0, 1, 3, 2), (2, 3, 7, 6), (6, 7, 5, 4), (4, 5, 1, 0), (2, 6, 4, 0), (7, 3, 1, 5)])
_uv = me_cube_010.uv_layers.new(name='UVMap')
_uv.uv.foreach_set('vector', [0.375, 0.0, 0.625, 0.0, 0.625, 0.25, 0.375, 0.25, 0.375, 0.25, 0.625, 0.25, 0.625, 0.5, 0.375, 0.5, 0.375, 0.5, 0.625, 0.5, 0.625, 0.75, 0.375, 0.75, 0.375, 0.75, 0.625, 0.75, 0.625, 1.0, 0.375, 1.0, 0.125, 0.5, 0.375, 0.5, 0.375, 0.75, 0.125, 0.75, 0.625, 0.5, 0.875, 0.5, 0.875, 0.75, 0.625, 0.75])
me_cube_010.use_remesh_fix_poles = True
me_cube_010.use_remesh_preserve_attributes = False
me_cube_010.update()
me_cube_011 = bpy.data.meshes.new('Cube.011')
me_cube_011.from_pydata([(-0.5, -0.5, -0.5), (-0.5, -0.5, 0.5), (-0.5, 0.5, -0.5), (-0.5, 0.5, 0.5), (0.5, -0.5, -0.5), (0.5, -0.5, 0.5), (0.5, 0.5, -0.5), (0.5, 0.5, 0.5)], [], [(0, 1, 3, 2), (2, 3, 7, 6), (6, 7, 5, 4), (4, 5, 1, 0), (2, 6, 4, 0), (7, 3, 1, 5)])
_uv = me_cube_011.uv_layers.new(name='UVMap')
_uv.uv.foreach_set('vector', [0.375, 0.0, 0.625, 0.0, 0.625, 0.25, 0.375, 0.25, 0.375, 0.25, 0.625, 0.25, 0.625, 0.5, 0.375, 0.5, 0.375, 0.5, 0.625, 0.5, 0.625, 0.75, 0.375, 0.75, 0.375, 0.75, 0.625, 0.75, 0.625, 1.0, 0.375, 1.0, 0.125, 0.5, 0.375, 0.5, 0.375, 0.75, 0.125, 0.75, 0.625, 0.5, 0.875, 0.5, 0.875, 0.75, 0.625, 0.75])
me_cube_011.use_remesh_fix_poles = True
me_cube_011.use_remesh_preserve_attributes = False
me_cube_011.update()
me_cube_012 = bpy.data.meshes.new('Cube.012')
me_cube_012.from_pydata([(-0.5, -0.5, -0.5), (-0.5, -0.5, 0.5), (-0.5, 0.5, -0.5), (-0.5, 0.5, 0.5), (0.5, -0.5, -0.5), (0.5, -0.5, 0.5), (0.5, 0.5, -0.5), (0.5, 0.5, 0.5)], [], [(0, 1, 3, 2), (2, 3, 7, 6), (6, 7, 5, 4), (4, 5, 1, 0), (2, 6, 4, 0), (7, 3, 1, 5)])
_uv = me_cube_012.uv_layers.new(name='UVMap')
_uv.uv.foreach_set('vector', [0.375, 0.0, 0.625, 0.0, 0.625, 0.25, 0.375, 0.25, 0.375, 0.25, 0.625, 0.25, 0.625, 0.5, 0.375, 0.5, 0.375, 0.5, 0.625, 0.5, 0.625, 0.75, 0.375, 0.75, 0.375, 0.75, 0.625, 0.75, 0.625, 1.0, 0.375, 1.0, 0.125, 0.5, 0.375, 0.5, 0.375, 0.75, 0.125, 0.75, 0.625, 0.5, 0.875, 0.5, 0.875, 0.75, 0.625, 0.75])
me_cube_012.use_remesh_fix_poles = True
me_cube_012.use_remesh_preserve_attributes = False
me_cube_012.update()

# ---- objects
ob_empty = bpy.data.objects.new('Empty', None)
ob_cube = bpy.data.objects.new('Cube', me_cube_001)
ob_cylinder = bpy.data.objects.new('Cylinder', me_cylinder)
ob_cube_001 = bpy.data.objects.new('Cube.001', me_cube_005)
ob_cube_002 = bpy.data.objects.new('Cube.002', me_cube_006)
ob_cylinder_001 = bpy.data.objects.new('Cylinder.001', me_cylinder_001)
ob_cube_003 = bpy.data.objects.new('Cube.003', me_cube_007)
ob_cylinder_002 = bpy.data.objects.new('Cylinder.002', me_cylinder_002)
ob_cube_004 = bpy.data.objects.new('Cube.004', me_cube_008)
ob_cylinder_003 = bpy.data.objects.new('Cylinder.003', me_cylinder_003)
ob_cylinder_004 = bpy.data.objects.new('Cylinder.004', me_cylinder_004)
ob_cylinder_005 = bpy.data.objects.new('Cylinder.005', me_cylinder_005)
ob_cube_005 = bpy.data.objects.new('Cube.005', me_cube_009)
ob_cube_006 = bpy.data.objects.new('Cube.006', me_cube_010)
ob_cube_007 = bpy.data.objects.new('Cube.007', me_cube_011)
ob_cube_008 = bpy.data.objects.new('Cube.008', me_cube_012)

# ---- transforms, parenting, visibility, modifiers, constraints
ob_empty.location = (0.0, 0.0, 0.0)
ob_empty.empty_display_type = 'IMAGE'
ob_empty.empty_display_size = 5.0
ob_cube.location = (-2.1, 0.0, 0.0)
ob_cube.scale = (1.0, 2.5, 1.0)
ob_cylinder.location = (-1.14, -2.24, 0.0)
ob_cylinder.scale = (0.0975, 0.0975, 2.0)
ob_cube_001.location = (-1.1, -2.2, 0.0)
ob_cube_001.rotation_euler = (0.0, -0.0, -0.7854)
ob_cube_001.scale = (0.2, 0.2, 3.6)
ob_cube_002.location = (1.065, 2.165, 0.0)
ob_cube_002.rotation_euler = (0.0, -0.0, -0.7854)
ob_cube_002.scale = (0.2, 0.2, 3.6)
ob_cylinder_001.location = (1.14, 2.24, 0.0)
ob_cylinder_001.scale = (0.0975, 0.0975, 2.0)
ob_cube_003.location = (-1.057, 2.165, 0.0)
ob_cube_003.rotation_euler = (0.0, -0.0, -0.7854)
ob_cube_003.scale = (0.2, 0.2, 3.6)
ob_cylinder_002.location = (-1.132, 2.24, 0.0)
ob_cylinder_002.scale = (0.0975, 0.0975, 2.0)
ob_cube_004.location = (1.073, -2.175, 0.0)
ob_cube_004.rotation_euler = (0.0, -0.0, -0.7854)
ob_cube_004.scale = (0.2, 0.2, 3.6)
ob_cylinder_003.location = (1.138, -2.24, 0.0)
ob_cylinder_003.scale = (0.0975, 0.0975, 2.0)
ob_cylinder_004.location = (1.203, -9.313e-09, 0.0)
ob_cylinder_004.scale = (0.1072, 0.1072, 2.2)
ob_cylinder_005.location = (-1.212, -9.313e-09, 0.0)
ob_cylinder_005.scale = (0.1072, 0.1072, 2.2)
ob_cube_005.location = (1.1, 0.04, 0.0)
ob_cube_005.rotation_euler = (0.0, -0.0, -0.1745)
ob_cube_005.scale = (-0.15, -0.15, 3.6)
ob_cube_006.location = (1.1, -0.04, 0.0)
ob_cube_006.rotation_euler = (0.0, -0.0, 0.1745)
ob_cube_006.scale = (-0.15, -0.15, 3.6)
ob_cube_007.location = (-1.12, -0.04, 0.0)
ob_cube_007.rotation_euler = (0.0, -0.0, 2.967)
ob_cube_007.scale = (-0.15, -0.15, 3.6)
ob_cube_008.location = (-1.12, 0.04, 0.0)
ob_cube_008.rotation_euler = (0.0, -0.0, 3.316)
ob_cube_008.scale = (-0.15, -0.15, 3.6)

# ---- collection membership
col_collection.objects.link(ob_empty)
col_collection.objects.link(ob_cube)
col_collection.objects.link(ob_cylinder)
col_collection.objects.link(ob_cube_001)
col_collection.objects.link(ob_cube_002)
col_collection.objects.link(ob_cylinder_001)
col_collection.objects.link(ob_cube_003)
col_collection.objects.link(ob_cylinder_002)
col_collection.objects.link(ob_cube_004)
col_collection.objects.link(ob_cylinder_003)
col_collection.objects.link(ob_cylinder_004)
col_collection.objects.link(ob_cylinder_005)
col_collection.objects.link(ob_cube_005)
col_collection.objects.link(ob_cube_006)
col_collection.objects.link(ob_cube_007)
col_collection.objects.link(ob_cube_008)

# ---- scene / render settings (as saved in the file)
scene.frame_start = 1; scene.frame_end = 250; scene.frame_set(1)
scene.render.engine = 'BLENDER_EEVEE_NEXT'
scene.cycles.sampling_pattern = 'TABULATED_SOBOL'
scene.cycles.use_light_tree = False
scene.view_settings.view_transform = 'Filmic'
bpy.context.view_layer.update()

# ---- added for rendering (the .blend has no active camera and no usable light): camera, sun
cam_auto = bpy.data.cameras.new('AutoCamera')
cam_auto.lens = 50.0
cam_auto.sensor_width = 36.0
cam_auto.clip_end = 1000.0
ob_auto_camera = bpy.data.objects.new('AutoCamera', cam_auto)
scene.collection.objects.link(ob_auto_camera)
ob_auto_camera.location = (10.4926, -12.5837, 8.39406)
ob_auto_camera.rotation_euler = (1.09748, -7.21219e-08, 0.694738)
scene.camera = ob_auto_camera
light_auto_sun = bpy.data.lights.new('AutoSun', 'SUN')
light_auto_sun.energy = 3.0
light_auto_sun.angle = 0.0523599
ob_auto_sun = bpy.data.objects.new('AutoSun', light_auto_sun)
scene.collection.objects.link(ob_auto_sun)
ob_auto_sun.rotation_euler = (0.872665, 0.174533, 0.523599)
bpy.context.view_layer.update()
